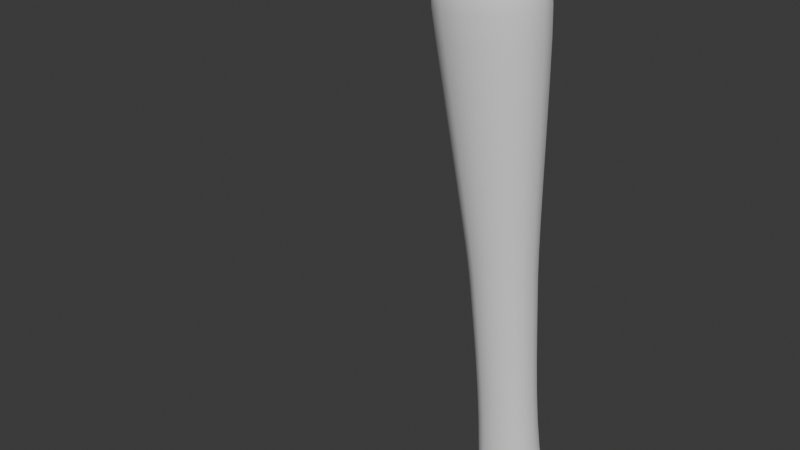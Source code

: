 # Source: test_model_1.blend  (saved by Blender 4.3.34; exported with 4.5.12 LTS)
import bpy
from mathutils import Matrix  # noqa: F401  (used for matrix-valued properties, if any)

bpy.ops.wm.read_factory_settings(use_empty=True)
scene = bpy.context.scene
scene.name = 'Scene'

# ---- collections
col_collection = bpy.data.collections.new('Collection'); scene.collection.children.link(col_collection)

# ---- world
world_world = bpy.data.worlds.new('World'); scene.world = world_world
world_world.use_nodes = True; world_world.node_tree.nodes.clear()
_N = world_world.node_tree.nodes; _L = world_world.node_tree.links
n0 = _N.new('ShaderNodeOutputWorld'); n0.name = 'World Output'; n0.location = (300, 300)
n1 = _N.new('ShaderNodeBackground'); n1.name = 'Background'; n1.location = (10, 300)
n1.inputs[0].default_value = (0.05088, 0.05088, 0.05088, 1.0)
_L.new(n1.outputs[0], n0.inputs[0])
n0.is_active_output = True
world_world.color = (0.05088, 0.05088, 0.05088)
world_world.sun_shadow_jitter_overblur = 0.0

# ---- meshes
me_leg = bpy.data.meshes.new('Leg')
me_leg.from_pydata([(-0.9252, -0.6355, 3.576), (-1.681, -0.6889, 9.796), (-0.9252, 0.6355, 3.576), (-1.681, 0.6889, 9.796), (0.4682, -0.6355, 3.782), (-0.08958, -0.6889, 9.949), (0.4682, 0.6355, 3.782), (-0.08958, 0.6889, 9.949), (-0.02017, -0.5979, -4.749), (-0.02017, 0.5979, -4.749), (1.339, -0.5979, -4.663), (1.339, 0.5979, -4.663), (-1.673, -0.862, 8.177), (-1.673, 0.862, 8.177), (0.3019, 0.862, 8.395), (0.3019, -0.862, 8.395), (0.7825, -0.5242, -5.591), (0.7825, 0.5241, -5.591), (2.188, -0.5244, -5.465), (2.188, 0.5239, -5.465), (1.549, -0.6722, -6.1), (1.549, 0.6718, -6.1), (3.32, -0.6731, -6.0), (3.32, 0.671, -6.0), (2.386, -1.119, -7.595), (2.386, 1.119, -7.595), (4.326, -1.119, -7.56), (4.326, 1.119, -7.56), (2.744, -0.8893, -7.926), (2.744, 0.8893, -7.926), (4.246, -0.8893, -7.954), (4.246, 0.8893, -7.954), (-0.6379, -0.5618, 1.428), (0.5912, -0.5618, 1.386), (0.5912, 0.5618, 1.386), (-0.6379, 0.5618, 1.428), (1.957, -0.8375, -6.748), (3.678, -0.8377, -6.476), (3.678, 0.8372, -6.476), (1.957, 0.8374, -6.748), (-0.3239, -0.5251, -1.864), (0.8442, 0.5251, -1.9), (0.8442, -0.5251, -1.9), (-0.3239, 0.5251, -1.864), (-1.121, 0.3475, 3.547), (-1.186, -6.389e-07, 3.537), (-1.121, -0.3475, 3.547), (-1.795, -0.8898, 8.936), (-1.836, -0.8722, 9.413), (-1.783, -0.7935, 9.678), (-1.803, -0.4088, 9.816), (-1.864, -1.204e-06, 9.826), (-1.803, 0.4088, 9.816), (-1.496, 0.8107, 7.104), (-1.293, 0.7487, 5.859), (-1.092, 0.6868, 4.623), (0.1525, 0.8142, 3.735), (-0.2285, 0.8738, 3.679), (-0.6095, 0.8142, 3.623), (-1.363, 0.7894, 9.858), (-0.894, 0.8399, 9.92), (-0.4191, 0.7894, 9.949), (0.3463, 0.8107, 7.335), (0.3903, 0.7487, 6.097), (0.4317, 0.6868, 4.855), (0.6642, -0.3475, 3.811), (0.7295, -6.449e-07, 3.82), (0.6642, 0.3475, 3.811), (0.02054, 0.4088, 9.992), (0.07586, -1.211e-06, 10.01), (0.02054, -0.4088, 9.992), (0.3463, -0.8107, 7.335), (0.3903, -0.7487, 6.097), (0.4317, -0.6868, 4.855), (-0.6095, -0.8142, 3.623), (-0.2285, -0.8738, 3.679), (0.1525, -0.8142, 3.735), (-0.4191, -0.7894, 9.949), (-0.894, -0.8399, 9.92), (-1.363, -0.7894, 9.858), (-0.2113, 0.327, -4.761), (-0.275, -3.166e-08, -4.765), (-0.2113, -0.327, -4.761), (1.031, 0.766, -4.683), (0.6594, 0.8221, -4.706), (0.2878, 0.766, -4.73), (1.53, -0.327, -4.651), (1.594, -3.353e-08, -4.647), (1.53, 0.327, -4.651), (0.2878, -0.766, -4.73), (0.6594, -0.8221, -4.706), (1.031, -0.766, -4.683), (-0.2639, -0.5434, -2.74), (-0.2055, -0.569, -3.536), (-0.1305, -0.5908, -4.217), (0.5561, -0.5726, 1.931), (0.5267, -0.5838, 2.425), (0.4989, -0.6025, 2.998), (0.9432, 0.5434, -2.746), (1.058, 0.569, -3.51), (1.19, 0.5908, -4.16), (-0.6907, 0.5726, 1.918), (-0.7417, 0.5838, 2.342), (-0.8127, 0.6025, 2.846), (-1.092, -0.6868, 4.623), (-1.293, -0.7487, 5.859), (-1.496, -0.8107, 7.104), (-1.783, 0.7935, 9.678), (-1.836, 0.8722, 9.413), (-1.795, 0.8898, 8.936), (0.04935, 0.7935, 9.855), (0.1764, 0.8722, 9.611), (0.2536, 0.8898, 9.146), (0.04935, -0.7935, 9.855), (0.1764, -0.8722, 9.611), (0.2536, -0.8898, 9.146), (-0.1456, -1.104, 8.346), (-0.6857, -1.185, 8.286), (-1.226, -1.104, 8.226), (0.5796, 0.4714, 8.426), (0.6722, -1.062e-06, 8.436), (0.5796, -0.4714, 8.426), (-1.226, 1.104, 8.226), (-0.6857, 1.185, 8.286), (-0.1456, 1.104, 8.346), (-1.951, -0.4714, 8.146), (-2.044, -1.039e-06, 8.136), (-1.951, 0.4714, 8.146), (0.5849, 0.2866, -5.609), (0.519, -1.338e-05, -5.615), (0.5849, -0.2867, -5.609), (1.869, 0.6714, -5.494), (1.485, 0.7206, -5.528), (1.101, 0.6715, -5.563), (2.385, -0.2869, -5.448), (2.451, -0.0003052, -5.442), (2.385, 0.2864, -5.448), (1.101, -0.6717, -5.563), (1.485, -0.7209, -5.528), (1.869, -0.6718, -5.494), (0.1382, 0.5833, -5.112), (0.3351, 0.5569, -5.34), (0.5549, 0.5325, -5.483), (0.5549, -0.5326, -5.483), (0.3351, -0.5569, -5.34), (0.1382, -0.5833, -5.112), (1.923, -0.5326, -5.352), (1.698, -0.5569, -5.215), (1.506, -0.5833, -5.002), (1.506, 0.5833, -5.002), (1.698, 0.5569, -5.215), (1.923, 0.5324, -5.352), (1.3, 0.3674, -6.114), (1.217, -5.323e-05, -6.119), (1.3, -0.3676, -6.114), (2.919, 0.8601, -6.023), (2.435, 0.9234, -6.05), (1.951, 0.8606, -6.077), (3.569, -0.3687, -5.986), (3.652, -0.001221, -5.981), (3.569, 0.3663, -5.986), (1.951, -0.8614, -6.077), (2.435, -0.9247, -6.05), (2.919, -0.8619, -6.023), (2.493, -0.5422, -5.596), (2.808, -0.5797, -5.739), (3.096, -0.6268, -5.878), (3.096, 0.6248, -5.878), (2.808, 0.5782, -5.739), (2.493, 0.5412, -5.596), (1.004, 0.5416, -5.705), (1.21, 0.5788, -5.83), (1.394, 0.6256, -5.963), (1.394, -0.626, -5.963), (1.21, -0.5791, -5.83), (1.004, -0.5418, -5.705), (2.113, 0.6119, -7.6), (2.022, -5.96e-08, -7.601), (2.113, -0.6119, -7.6), (3.887, 1.434, -7.568), (3.356, 1.538, -7.577), (2.825, 1.434, -7.587), (4.599, -0.6119, -7.555), (4.69, -1.676e-07, -7.553), (4.599, 0.6119, -7.555), (2.825, -1.434, -7.587), (3.356, -1.538, -7.577), (3.887, -1.434, -7.568), (2.069, -0.9061, -6.964), (2.186, -0.9834, -7.191), (2.296, -1.058, -7.408), (3.592, -0.786, -6.303), (3.532, -0.7464, -6.186), (3.456, -0.7114, -6.095), (3.819, 0.906, -6.722), (3.996, 0.9834, -7.012), (4.176, 1.058, -7.305), (1.861, 0.7854, -6.558), (1.77, 0.7455, -6.391), (1.671, 0.7102, -6.241), (2.636, 0.5276, -7.933), (2.581, 0.0, -7.937), (2.636, -0.5276, -7.933), (3.941, 1.019, -7.958), (3.496, 1.084, -7.954), (3.05, 1.019, -7.941), (4.356, -0.5276, -7.965), (4.411, -1.08e-07, -7.971), (4.356, 0.5276, -7.965), (3.05, -1.019, -7.941), (3.496, -1.084, -7.954), (3.941, -1.019, -7.958), (4.418, 1.151, -7.744), (4.431, 1.127, -7.861), (4.357, 1.024, -7.927), (2.626, 1.024, -7.895), (2.52, 1.127, -7.833), (2.45, 1.151, -7.736), (4.418, -1.151, -7.744), (4.431, -1.127, -7.861), (4.357, -1.024, -7.927), (2.626, -1.024, -7.895), (2.52, -1.127, -7.833), (2.45, -1.151, -7.736), (-0.8127, -0.6025, 2.846), (-0.7417, -0.5838, 2.342), (-0.6907, -0.5726, 1.918), (0.7608, -0.5223, -1.009), (0.6918, -0.5316, -0.1255), (0.6358, -0.5468, 0.6922), (0.4989, 0.6025, 2.998), (0.5267, 0.5838, 2.425), (0.5561, 0.5726, 1.931), (-0.3993, 0.5223, -0.9485), (-0.4841, 0.5316, -0.05161), (-0.5672, 0.5468, 0.7621), (0.764, -0.3072, 1.381), (0.8216, -4.247e-07, 1.379), (0.764, 0.3072, 1.381), (-0.8108, 0.3072, 1.434), (-0.8684, -4.563e-07, 1.436), (-0.8108, -0.3072, 1.434), (0.3127, 0.7198, 1.396), (-0.02339, 0.7725, 1.407), (-0.3595, 0.7198, 1.419), (-0.3595, -0.7198, 1.419), (-0.02339, -0.7725, 1.407), (0.3127, -0.7198, 1.396), (1.671, -0.7106, -6.241), (1.77, -0.7458, -6.391), (1.861, -0.7856, -6.558), (4.176, -1.058, -7.305), (3.996, -0.9834, -7.012), (3.819, -0.9062, -6.722), (3.456, 0.7094, -6.095), (3.532, 0.7449, -6.186), (3.592, 0.785, -6.303), (2.296, 1.058, -7.408), (2.186, 0.9834, -7.191), (2.069, 0.9061, -6.964), (1.716, 0.458, -6.786), (1.635, -1.335e-05, -6.799), (1.716, -0.458, -6.786), (3.92, -0.4583, -6.437), (4.0, -0.0003053, -6.425), (3.92, 0.4577, -6.437), (3.288, 1.073, -6.537), (2.818, 1.151, -6.612), (2.347, 1.073, -6.686), (2.347, -1.073, -6.686), (2.818, -1.152, -6.612), (3.288, -1.073, -6.537), (-0.5672, -0.5468, 0.7621), (-0.4841, -0.5316, -0.05161), (-0.3993, -0.5223, -0.9485), (0.6358, 0.5468, 0.6922), (0.6918, 0.5316, -0.1255), (0.7608, 0.5223, -1.009), (1.19, -0.5908, -4.16), (1.058, -0.569, -3.51), (0.9432, -0.5434, -2.746), (-0.1305, 0.5908, -4.217), (-0.2055, 0.569, -3.536), (-0.2639, 0.5434, -2.74), (1.008, -0.2872, -1.905), (1.063, -2.095e-07, -1.907), (1.008, 0.2872, -1.905), (-0.4882, 0.2872, -1.859), (-0.5429, -2.328e-07, -1.858), (-0.4882, -0.2872, -1.859), (0.5795, 0.6728, -1.892), (0.2601, 0.722, -1.882), (-0.05927, 0.6728, -1.873), (-0.05927, -0.6728, -1.873), (0.2601, -0.722, -1.882), (0.5795, -0.6728, -1.892), (-2.083, -0.4866, 8.907), (-2.12, -0.4768, 9.387), (-2.034, -0.4379, 9.662), (-2.179, -1.132e-06, 8.898), (-2.215, -1.188e-06, 9.38), (-2.12, -1.223e-06, 9.662), (-2.083, 0.4866, 8.907), (-2.12, 0.4768, 9.387), (-2.034, 0.4379, 9.662), (-1.331, 1.14, 8.984), (-1.38, 1.118, 9.46), (-1.374, 1.01, 9.726), (-0.7707, 1.224, 9.042), (-0.8306, 1.2, 9.516), (-0.8698, 1.083, 9.783), (-0.2105, 1.14, 9.099), (-0.2801, 1.118, 9.568), (-0.3629, 1.01, 9.824), (0.5417, 0.4866, 9.176), (0.4596, 0.4768, 9.641), (0.2972, 0.4379, 9.888), (0.6377, -1.111e-06, 9.186), (0.554, -1.191e-06, 9.653), (0.3802, -1.18e-06, 9.904), (0.5417, -0.4866, 9.176), (0.4596, -0.4768, 9.641), (0.2972, -0.4379, 9.888), (-0.2105, -1.14, 9.099), (-0.2801, -1.118, 9.568), (-0.3629, -1.01, 9.824), (-0.7707, -1.224, 9.042), (-0.8306, -1.2, 9.516), (-0.8698, -1.083, 9.783), (-1.331, -1.14, 8.984), (-1.38, -1.118, 9.46), (-1.374, -1.01, 9.726), (0.6697, -0.6962, -2.745), (0.3397, -0.7472, -2.743), (0.009619, -0.6962, -2.741), (0.7721, -0.729, -3.516), (0.4265, -0.7824, -3.523), (0.08083, -0.729, -3.53), (0.8911, -0.757, -4.173), (0.5299, -0.8124, -4.188), (0.1688, -0.757, -4.204), (-0.4007, 0.4356, 10.02), (-0.908, 0.459, 9.994), (-1.407, 0.4356, 9.923), (-0.3779, -1.227e-06, 10.05), (-0.9127, -1.211e-06, 10.02), (-1.438, -1.221e-06, 9.943), (-0.4007, -0.4356, 10.02), (-0.908, -0.459, 9.994), (-1.407, -0.4356, 9.923), (-0.05414, -0.319, -5.127), (-0.1183, -2.433e-07, -5.132), (-0.05414, 0.319, -5.127), (0.1433, -0.3046, -5.357), (0.07943, -1.715e-06, -5.363), (0.1433, 0.3046, -5.357), (0.3625, -0.2912, -5.502), (0.2984, -5.687e-06, -5.508), (0.3625, 0.2912, -5.502), (0.009619, 0.6962, -2.741), (0.3397, 0.7472, -2.743), (0.6697, 0.6962, -2.745), (0.08083, 0.729, -3.53), (0.4265, 0.7824, -3.523), (0.7721, 0.729, -3.516), (0.1688, 0.757, -4.204), (0.5299, 0.8124, -4.188), (0.8911, 0.757, -4.173), (-0.4336, -0.2972, -2.739), (-0.4902, -1.679e-07, -2.739), (-0.4336, 0.2972, -2.739), (-0.3833, -0.3112, -3.539), (-0.4426, -1.062e-07, -3.541), (-0.3833, 0.3112, -3.539), (-0.3162, -0.3231, -4.225), (-0.3781, -5.704e-08, -4.228), (-0.3162, 0.3231, -4.225), (1.113, 0.2972, -2.747), (1.17, -1.462e-07, -2.747), (1.113, -0.2972, -2.747), (1.236, 0.3112, -3.506), (1.295, -9.872e-08, -3.505), (1.236, -0.3112, -3.506), (1.376, 0.3231, -4.151), (1.438, -5.355e-08, -4.149), (1.376, -0.3231, -4.151), (0.08643, -0.88, 4.803), (0.009044, -0.9593, 6.043), (-0.07113, -1.039, 7.283), (-0.3303, -0.9444, 4.739), (-0.4511, -1.03, 5.978), (-0.575, -1.115, 7.22), (-0.747, -0.88, 4.675), (-0.9113, -0.9593, 5.913), (-1.079, -1.039, 7.157), (0.646, 0.3756, 4.888), (0.627, 0.4095, 6.131), (0.6054, 0.4433, 7.367), (0.7174, -8.01e-07, 4.899), (0.7059, -8.488e-07, 6.142), (0.6918, -1.024e-06, 7.378), (0.646, -0.3756, 4.888), (0.627, -0.4095, 6.131), (0.6054, -0.4433, 7.367), (-0.747, 0.88, 4.675), (-0.9113, 0.9593, 5.913), (-1.079, 1.039, 7.157), (-0.3303, 0.9444, 4.739), (-0.4511, 1.03, 5.978), (-0.575, 1.115, 7.22), (0.08643, 0.88, 4.803), (0.009044, 0.9593, 6.043), (-0.07113, 1.039, 7.283), (-1.307, -0.3756, 4.59), (-1.529, -0.4095, 5.826), (-1.755, -0.4433, 7.072), (-1.378, -7.343e-07, 4.579), (-1.608, -8.382e-07, 5.815), (-1.842, -9.513e-07, 7.061), (-1.307, 0.3756, 4.59), (-1.529, 0.4095, 5.826), (-1.755, 0.4433, 7.072), (2.702, 0.2957, -5.58), (2.772, -0.000577, -5.575), (2.702, -0.2968, -5.58), (3.032, 0.3158, -5.726), (3.107, -0.0008774, -5.721), (3.032, -0.3175, -5.726), (3.335, 0.3411, -5.867), (3.415, -0.001121, -5.863), (3.335, -0.3433, -5.867), (1.196, -0.7474, -5.027), (0.8223, -0.8021, -5.057), (0.4482, -0.7474, -5.087), (1.39, -0.7136, -5.243), (1.017, -0.7658, -5.277), (0.6439, -0.7135, -5.311), (1.613, -0.6824, -5.382), (1.239, -0.7323, -5.417), (0.8649, -0.6824, -5.453), (0.4482, 0.7474, -5.087), (0.8223, 0.8021, -5.057), (1.196, 0.7474, -5.027), (0.6439, 0.7135, -5.311), (1.017, 0.7657, -5.277), (1.39, 0.7135, -5.243), (0.8649, 0.6823, -5.453), (1.239, 0.7322, -5.417), (1.613, 0.6822, -5.382), (1.699, 0.319, -4.987), (1.763, -4.794e-06, -4.982), (1.699, -0.319, -4.987), (1.89, 0.3045, -5.197), (1.954, -3.82e-05, -5.191), (1.89, -0.3046, -5.197), (2.115, 0.2911, -5.333), (2.179, -0.0001288, -5.327), (2.115, -0.2914, -5.333), (3.423, -1.161, -6.777), (2.944, -1.246, -6.843), (2.465, -1.161, -6.909), (3.586, -1.26, -7.053), (3.091, -1.352, -7.101), (2.596, -1.26, -7.15), (3.75, -1.356, -7.329), (3.236, -1.455, -7.357), (2.722, -1.356, -7.385), (0.7944, -0.2963, -5.72), (0.7246, -2.523e-05, -5.726), (0.7944, 0.2962, -5.72), (0.9855, -0.3167, -5.843), (0.9106, -3.831e-05, -5.847), (0.9855, 0.3166, -5.843), (1.155, -0.3423, -5.974), (1.075, -4.889e-05, -5.978), (1.155, 0.3421, -5.974), (2.155, -0.6945, -5.62), (1.748, -0.7451, -5.65), (1.341, -0.6942, -5.68), (2.446, -0.7424, -5.759), (2.009, -0.7965, -5.784), (1.572, -0.7421, -5.809), (2.711, -0.8026, -5.897), (2.245, -0.8611, -5.921), (1.78, -0.8022, -5.944), (1.341, 0.6938, -5.68), (1.748, 0.7445, -5.65), (2.155, 0.6936, -5.62), (1.572, 0.7415, -5.809), (2.009, 0.7956, -5.784), (2.446, 0.7412, -5.759), (1.78, 0.8014, -5.944), (2.245, 0.8599, -5.921), (2.711, 0.801, -5.897), (2.896, 1.475, -7.738), (3.434, 1.583, -7.74), (3.972, 1.475, -7.742), (2.953, 1.444, -7.84), (3.475, 1.55, -7.849), (3.997, 1.444, -7.856), (3.014, 1.303, -7.904), (3.492, 1.398, -7.915), (3.969, 1.303, -7.922), (2.465, 1.161, -6.909), (2.944, 1.246, -6.843), (3.423, 1.161, -6.777), (2.596, 1.26, -7.15), (3.091, 1.352, -7.101), (3.586, 1.26, -7.053), (2.722, 1.356, -7.385), (3.236, 1.455, -7.357), (3.75, 1.356, -7.329), (4.065, 0.4954, -6.688), (4.147, -0.0001289, -6.676), (4.065, -0.4957, -6.688), (4.25, 0.5378, -6.987), (4.335, -3.833e-05, -6.979), (4.25, -0.5378, -6.987), (4.44, 0.5786, -7.291), (4.528, -4.95e-06, -7.286), (4.44, -0.5786, -7.291), (1.823, -0.4955, -6.998), (1.741, -5.657e-06, -7.009), (1.823, 0.4955, -6.998), (1.932, -0.5378, -7.216), (1.847, -1.68e-06, -7.224), (1.932, 0.5378, -7.216), (2.032, -0.5786, -7.422), (1.944, -2.645e-07, -7.427), (2.032, 0.5786, -7.422), (3.022, 0.5623, -7.96), (3.497, 0.5925, -7.975), (3.971, 0.5623, -7.978), (2.997, -9.313e-09, -7.966), (3.498, -4.843e-08, -7.983), (3.997, -5.681e-08, -7.985), (3.022, -0.5623, -7.96), (3.497, -0.5925, -7.975), (3.971, -0.5623, -7.978), (4.695, 0.6295, -7.745), (4.787, -1.513e-07, -7.746), (4.695, -0.6295, -7.745), (4.7, 0.6159, -7.866), (4.79, -1.304e-07, -7.868), (4.7, -0.6159, -7.866), (4.593, 0.5653, -7.934), (4.673, -1.155e-07, -7.937), (4.593, -0.5653, -7.934), (2.173, -0.6295, -7.735), (2.081, -5.588e-09, -7.734), (2.173, 0.6295, -7.735), (2.25, -0.6159, -7.83), (2.16, 5.588e-09, -7.829), (2.25, 0.6159, -7.83), (2.39, -0.5653, -7.893), (2.311, -1.024e-08, -7.894), (2.39, 0.5653, -7.893), (3.972, -1.475, -7.742), (3.434, -1.583, -7.74), (2.896, -1.475, -7.738), (3.997, -1.444, -7.856), (3.475, -1.55, -7.849), (2.953, -1.444, -7.84), (3.969, -1.303, -7.922), (3.492, -1.398, -7.915), (3.014, -1.303, -7.904), (0.6833, 0.3295, 3.019), (0.7448, -5.83e-07, 3.027), (0.6833, -0.3295, 3.019), (0.7051, 0.3193, 2.436), (0.7646, -5.299e-07, 2.44), (0.7051, -0.3193, 2.436), (0.7314, 0.3131, 1.933), (0.7898, -4.768e-07, 1.933), (0.7314, -0.3131, 1.933), (-0.9971, -0.3295, 2.825), (-1.059, -5.648e-07, 2.818), (-0.9971, 0.3295, 2.825), (-0.9201, -0.3193, 2.331), (-0.9796, -5.178e-07, 2.327), (-0.9201, 0.3193, 2.331), (-0.866, -0.3131, 1.916), (-0.9245, -4.845e-07, 1.916), (-0.866, 0.3131, 1.916), (-0.5155, 0.772, 2.881), (-0.1569, 0.8284, 2.922), (0.2017, 0.772, 2.964), (-0.4544, 0.748, 2.361), (-0.1075, 0.8028, 2.383), (0.2393, 0.748, 2.406), (-0.4082, 0.7336, 1.921), (-0.06732, 0.7873, 1.925), (0.2736, 0.7336, 1.928), (0.2017, -0.772, 2.964), (-0.1569, -0.8284, 2.922), (-0.5155, -0.772, 2.881), (0.2393, -0.748, 2.406), (-0.1075, -0.8028, 2.383), (-0.4544, -0.748, 2.361), (0.2736, -0.7336, 1.928), (-0.06732, -0.7873, 1.925), (-0.4082, -0.7336, 1.921), (1.42, -0.3886, -6.262), (1.337, -4.887e-05, -6.269), (1.42, 0.3884, -6.262), (1.523, -0.4079, -6.42), (1.44, -3.827e-05, -6.43), (1.523, 0.4077, -6.42), (1.618, -0.4296, -6.593), (1.537, -2.519e-05, -6.605), (1.618, 0.4295, -6.593), (3.707, 0.3874, -6.074), (3.79, -0.001121, -6.068), (3.707, -0.3896, -6.074), (3.78, 0.4069, -6.157), (3.863, -0.0008775, -6.148), (3.78, -0.4086, -6.157), (3.836, 0.429, -6.267), (3.917, -0.0005771, -6.255), (3.836, -0.4301, -6.267), (2.076, 0.9098, -6.208), (2.564, 0.9762, -6.168), (3.052, 0.9094, -6.128), (2.17, 0.9551, -6.345), (2.651, 1.025, -6.289), (3.133, 0.9548, -6.233), (2.253, 1.006, -6.5), (2.727, 1.08, -6.43), (3.2, 1.006, -6.361), (3.052, -0.911, -6.128), (2.564, -0.9774, -6.168), (2.076, -0.9106, -6.208), (3.133, -0.956, -6.233), (2.651, -1.026, -6.289), (2.17, -0.9557, -6.345), (3.2, -1.007, -6.361), (2.727, -1.08, -6.43), (2.253, -1.007, -6.5), (0.8049, 0.299, 0.6824), (0.8613, -3.79e-07, 0.6791), (0.8049, -0.299, 0.6824), (0.8572, 0.2907, -0.1359), (0.9123, -3.26e-07, -0.1394), (0.8572, -0.2907, -0.1359), (0.924, 0.2856, -1.017), (0.9783, -2.626e-07, -1.02), (0.924, -0.2856, -1.017), (-0.7364, -0.299, 0.7719), (-0.7928, -4.184e-07, 0.7752), (-0.7364, 0.299, 0.7719), (-0.6494, -0.2907, -0.04121), (-0.7045, -3.595e-07, -0.03775), (-0.6494, 0.2907, -0.04121), (-0.5625, -0.2856, -0.94), (-0.6169, -3.038e-07, -0.9372), (-0.5625, 0.2856, -0.94), (-0.2947, 0.7006, 0.7463), (0.03427, 0.7518, 0.7271), (0.3632, 0.7006, 0.708), (-0.2177, 0.6811, -0.06836), (0.1039, 0.7309, -0.08858), (0.4254, 0.6811, -0.1088), (-0.1365, 0.6692, -0.9622), (0.1807, 0.7181, -0.9787), (0.498, 0.6692, -0.9952), (0.3632, -0.7006, 0.708), (0.03427, -0.7518, 0.7271), (-0.2947, -0.7006, 0.7463), (0.4254, -0.6811, -0.1088), (0.1039, -0.7309, -0.08858), (-0.2177, -0.6811, -0.06836), (0.498, -0.6692, -0.9952), (0.1807, -0.7181, -0.9787), (-0.1365, -0.6692, -0.9622)], [], [(296, 297, 300, 299), (297, 298, 301, 300), (299, 300, 303, 302), (300, 301, 304, 303), (12, 47, 296, 125), (47, 48, 297, 296), (48, 49, 298, 297), (49, 1, 50, 298), (298, 50, 51, 301), (301, 51, 52, 304), (304, 52, 3, 107), (303, 304, 107, 108), (302, 303, 108, 109), (127, 302, 109, 13), (126, 299, 302, 127), (125, 296, 299, 126), (305, 306, 309, 308), (306, 307, 310, 309), (308, 309, 312, 311), (309, 310, 313, 312), (13, 109, 305, 122), (109, 108, 306, 305), (108, 107, 307, 306), (107, 3, 59, 307), (307, 59, 60, 310), (310, 60, 61, 313), (313, 61, 7, 110), (312, 313, 110, 111), (311, 312, 111, 112), (124, 311, 112, 14), (123, 308, 311, 124), (122, 305, 308, 123), (314, 315, 318, 317), (315, 316, 319, 318), (317, 318, 321, 320), (318, 319, 322, 321), (14, 112, 314, 119), (112, 111, 315, 314), (111, 110, 316, 315), (110, 7, 68, 316), (316, 68, 69, 319), (319, 69, 70, 322), (322, 70, 5, 113), (321, 322, 113, 114), (320, 321, 114, 115), (121, 320, 115, 15), (120, 317, 320, 121), (119, 314, 317, 120), (323, 324, 327, 326), (324, 325, 328, 327), (326, 327, 330, 329), (327, 328, 331, 330), (15, 115, 323, 116), (115, 114, 324, 323), (114, 113, 325, 324), (113, 5, 77, 325), (325, 77, 78, 328), (328, 78, 79, 331), (331, 79, 1, 49), (330, 331, 49, 48), (329, 330, 48, 47), (118, 329, 47, 12), (117, 326, 329, 118), (116, 323, 326, 117), (332, 333, 336, 335), (333, 334, 337, 336), (335, 336, 339, 338), (336, 337, 340, 339), (42, 295, 332, 280), (295, 294, 333, 332), (294, 293, 334, 333), (293, 40, 92, 334), (334, 92, 93, 337), (337, 93, 94, 340), (340, 94, 8, 89), (339, 340, 89, 90), (338, 339, 90, 91), (278, 338, 91, 10), (279, 335, 338, 278), (280, 332, 335, 279), (341, 342, 345, 344), (342, 343, 346, 345), (344, 345, 348, 347), (345, 346, 349, 348), (7, 61, 341, 68), (61, 60, 342, 341), (60, 59, 343, 342), (59, 3, 52, 343), (343, 52, 51, 346), (346, 51, 50, 349), (349, 50, 1, 79), (348, 349, 79, 78), (347, 348, 78, 77), (70, 347, 77, 5), (69, 344, 347, 70), (68, 341, 344, 69), (350, 351, 354, 353), (351, 352, 355, 354), (353, 354, 357, 356), (354, 355, 358, 357), (8, 82, 350, 145), (82, 81, 351, 350), (81, 80, 352, 351), (80, 9, 140, 352), (352, 140, 141, 355), (355, 141, 142, 358), (358, 142, 17, 128), (357, 358, 128, 129), (356, 357, 129, 130), (143, 356, 130, 16), (144, 353, 356, 143), (145, 350, 353, 144), (359, 360, 363, 362), (360, 361, 364, 363), (362, 363, 366, 365), (363, 364, 367, 366), (43, 292, 359, 283), (292, 291, 360, 359), (291, 290, 361, 360), (290, 41, 98, 361), (361, 98, 99, 364), (364, 99, 100, 367), (367, 100, 11, 83), (366, 367, 83, 84), (365, 366, 84, 85), (281, 365, 85, 9), (282, 362, 365, 281), (283, 359, 362, 282), (368, 369, 372, 371), (369, 370, 373, 372), (371, 372, 375, 374), (372, 373, 376, 375), (40, 289, 368, 92), (289, 288, 369, 368), (288, 287, 370, 369), (287, 43, 283, 370), (370, 283, 282, 373), (373, 282, 281, 376), (376, 281, 9, 80), (375, 376, 80, 81), (374, 375, 81, 82), (94, 374, 82, 8), (93, 371, 374, 94), (92, 368, 371, 93), (377, 378, 381, 380), (378, 379, 382, 381), (380, 381, 384, 383), (381, 382, 385, 384), (41, 286, 377, 98), (286, 285, 378, 377), (285, 284, 379, 378), (284, 42, 280, 379), (379, 280, 279, 382), (382, 279, 278, 385), (385, 278, 10, 86), (384, 385, 86, 87), (383, 384, 87, 88), (100, 383, 88, 11), (99, 380, 383, 100), (98, 377, 380, 99), (386, 387, 390, 389), (387, 388, 391, 390), (389, 390, 393, 392), (390, 391, 394, 393), (4, 73, 386, 76), (73, 72, 387, 386), (72, 71, 388, 387), (71, 15, 116, 388), (388, 116, 117, 391), (391, 117, 118, 394), (394, 118, 12, 106), (393, 394, 106, 105), (392, 393, 105, 104), (74, 392, 104, 0), (75, 389, 392, 74), (76, 386, 389, 75), (395, 396, 399, 398), (396, 397, 400, 399), (398, 399, 402, 401), (399, 400, 403, 402), (6, 64, 395, 67), (64, 63, 396, 395), (63, 62, 397, 396), (62, 14, 119, 397), (397, 119, 120, 400), (400, 120, 121, 403), (403, 121, 15, 71), (402, 403, 71, 72), (401, 402, 72, 73), (65, 401, 73, 4), (66, 398, 401, 65), (67, 395, 398, 66), (404, 405, 408, 407), (405, 406, 409, 408), (407, 408, 411, 410), (408, 409, 412, 411), (2, 55, 404, 58), (55, 54, 405, 404), (54, 53, 406, 405), (53, 13, 122, 406), (406, 122, 123, 409), (409, 123, 124, 412), (412, 124, 14, 62), (411, 412, 62, 63), (410, 411, 63, 64), (56, 410, 64, 6), (57, 407, 410, 56), (58, 404, 407, 57), (413, 414, 417, 416), (414, 415, 418, 417), (416, 417, 420, 419), (417, 418, 421, 420), (0, 104, 413, 46), (104, 105, 414, 413), (105, 106, 415, 414), (106, 12, 125, 415), (415, 125, 126, 418), (418, 126, 127, 421), (421, 127, 13, 53), (420, 421, 53, 54), (419, 420, 54, 55), (44, 419, 55, 2), (45, 416, 419, 44), (46, 413, 416, 45), (422, 423, 426, 425), (423, 424, 427, 426), (425, 426, 429, 428), (426, 427, 430, 429), (19, 136, 422, 169), (136, 135, 423, 422), (135, 134, 424, 423), (134, 18, 164, 424), (424, 164, 165, 427), (427, 165, 166, 430), (430, 166, 22, 158), (429, 430, 158, 159), (428, 429, 159, 160), (167, 428, 160, 23), (168, 425, 428, 167), (169, 422, 425, 168), (431, 432, 435, 434), (432, 433, 436, 435), (434, 435, 438, 437), (435, 436, 439, 438), (10, 91, 431, 148), (91, 90, 432, 431), (90, 89, 433, 432), (89, 8, 145, 433), (433, 145, 144, 436), (436, 144, 143, 439), (439, 143, 16, 137), (438, 439, 137, 138), (437, 438, 138, 139), (146, 437, 139, 18), (147, 434, 437, 146), (148, 431, 434, 147), (440, 441, 444, 443), (441, 442, 445, 444), (443, 444, 447, 446), (444, 445, 448, 447), (9, 85, 440, 140), (85, 84, 441, 440), (84, 83, 442, 441), (83, 11, 149, 442), (442, 149, 150, 445), (445, 150, 151, 448), (448, 151, 19, 131), (447, 448, 131, 132), (446, 447, 132, 133), (142, 446, 133, 17), (141, 443, 446, 142), (140, 440, 443, 141), (449, 450, 453, 452), (450, 451, 454, 453), (452, 453, 456, 455), (453, 454, 457, 456), (11, 88, 449, 149), (88, 87, 450, 449), (87, 86, 451, 450), (86, 10, 148, 451), (451, 148, 147, 454), (454, 147, 146, 457), (457, 146, 18, 134), (456, 457, 134, 135), (455, 456, 135, 136), (151, 455, 136, 19), (150, 452, 455, 151), (149, 449, 452, 150), (458, 459, 462, 461), (459, 460, 463, 462), (461, 462, 465, 464), (462, 463, 466, 465), (37, 271, 458, 253), (271, 270, 459, 458), (270, 269, 460, 459), (269, 36, 188, 460), (460, 188, 189, 463), (463, 189, 190, 466), (466, 190, 24, 185), (465, 466, 185, 186), (464, 465, 186, 187), (251, 464, 187, 26), (252, 461, 464, 251), (253, 458, 461, 252), (467, 468, 471, 470), (468, 469, 472, 471), (470, 471, 474, 473), (471, 472, 475, 474), (16, 130, 467, 175), (130, 129, 468, 467), (129, 128, 469, 468), (128, 17, 170, 469), (469, 170, 171, 472), (472, 171, 172, 475), (475, 172, 21, 152), (474, 475, 152, 153), (473, 474, 153, 154), (173, 473, 154, 20), (174, 470, 473, 173), (175, 467, 470, 174), (476, 477, 480, 479), (477, 478, 481, 480), (479, 480, 483, 482), (480, 481, 484, 483), (18, 139, 476, 164), (139, 138, 477, 476), (138, 137, 478, 477), (137, 16, 175, 478), (478, 175, 174, 481), (481, 174, 173, 484), (484, 173, 20, 161), (483, 484, 161, 162), (482, 483, 162, 163), (166, 482, 163, 22), (165, 479, 482, 166), (164, 476, 479, 165), (485, 486, 489, 488), (486, 487, 490, 489), (488, 489, 492, 491), (489, 490, 493, 492), (17, 133, 485, 170), (133, 132, 486, 485), (132, 131, 487, 486), (131, 19, 169, 487), (487, 169, 168, 490), (490, 168, 167, 493), (493, 167, 23, 155), (492, 493, 155, 156), (491, 492, 156, 157), (172, 491, 157, 21), (171, 488, 491, 172), (170, 485, 488, 171), (494, 495, 498, 497), (495, 496, 499, 498), (497, 498, 501, 500), (498, 499, 502, 501), (25, 181, 494, 217), (181, 180, 495, 494), (180, 179, 496, 495), (179, 27, 212, 496), (496, 212, 213, 499), (499, 213, 214, 502), (502, 214, 31, 203), (501, 502, 203, 204), (500, 501, 204, 205), (215, 500, 205, 29), (216, 497, 500, 215), (217, 494, 497, 216), (503, 504, 507, 506), (504, 505, 508, 507), (506, 507, 510, 509), (507, 508, 511, 510), (39, 268, 503, 259), (268, 267, 504, 503), (267, 266, 505, 504), (266, 38, 194, 505), (505, 194, 195, 508), (508, 195, 196, 511), (511, 196, 27, 179), (510, 511, 179, 180), (509, 510, 180, 181), (257, 509, 181, 25), (258, 506, 509, 257), (259, 503, 506, 258), (512, 513, 516, 515), (513, 514, 517, 516), (515, 516, 519, 518), (516, 517, 520, 519), (38, 265, 512, 194), (265, 264, 513, 512), (264, 263, 514, 513), (263, 37, 253, 514), (514, 253, 252, 517), (517, 252, 251, 520), (520, 251, 26, 182), (519, 520, 182, 183), (518, 519, 183, 184), (196, 518, 184, 27), (195, 515, 518, 196), (194, 512, 515, 195), (521, 522, 525, 524), (522, 523, 526, 525), (524, 525, 528, 527), (525, 526, 529, 528), (36, 262, 521, 188), (262, 261, 522, 521), (261, 260, 523, 522), (260, 39, 259, 523), (523, 259, 258, 526), (526, 258, 257, 529), (529, 257, 25, 176), (528, 529, 176, 177), (527, 528, 177, 178), (190, 527, 178, 24), (189, 524, 527, 190), (188, 521, 524, 189), (530, 531, 534, 533), (531, 532, 535, 534), (533, 534, 537, 536), (534, 535, 538, 537), (29, 205, 530, 200), (205, 204, 531, 530), (204, 203, 532, 531), (203, 31, 208, 532), (532, 208, 207, 535), (535, 207, 206, 538), (538, 206, 30, 211), (537, 538, 211, 210), (536, 537, 210, 209), (202, 536, 209, 28), (201, 533, 536, 202), (200, 530, 533, 201), (539, 540, 543, 542), (540, 541, 544, 543), (542, 543, 546, 545), (543, 544, 547, 546), (27, 184, 539, 212), (184, 183, 540, 539), (183, 182, 541, 540), (182, 26, 218, 541), (541, 218, 219, 544), (544, 219, 220, 547), (547, 220, 30, 206), (546, 547, 206, 207), (545, 546, 207, 208), (214, 545, 208, 31), (213, 542, 545, 214), (212, 539, 542, 213), (548, 549, 552, 551), (549, 550, 553, 552), (551, 552, 555, 554), (552, 553, 556, 555), (24, 178, 548, 223), (178, 177, 549, 548), (177, 176, 550, 549), (176, 25, 217, 550), (550, 217, 216, 553), (553, 216, 215, 556), (556, 215, 29, 200), (555, 556, 200, 201), (554, 555, 201, 202), (221, 554, 202, 28), (222, 551, 554, 221), (223, 548, 551, 222), (557, 558, 561, 560), (558, 559, 562, 561), (560, 561, 564, 563), (561, 562, 565, 564), (26, 187, 557, 218), (187, 186, 558, 557), (186, 185, 559, 558), (185, 24, 223, 559), (559, 223, 222, 562), (562, 222, 221, 565), (565, 221, 28, 209), (564, 565, 209, 210), (563, 564, 210, 211), (220, 563, 211, 30), (219, 560, 563, 220), (218, 557, 560, 219), (566, 567, 570, 569), (567, 568, 571, 570), (569, 570, 573, 572), (570, 571, 574, 573), (6, 67, 566, 230), (67, 66, 567, 566), (66, 65, 568, 567), (65, 4, 97, 568), (568, 97, 96, 571), (571, 96, 95, 574), (574, 95, 33, 236), (573, 574, 236, 237), (572, 573, 237, 238), (232, 572, 238, 34), (231, 569, 572, 232), (230, 566, 569, 231), (575, 576, 579, 578), (576, 577, 580, 579), (578, 579, 582, 581), (579, 580, 583, 582), (0, 46, 575, 224), (46, 45, 576, 575), (45, 44, 577, 576), (44, 2, 103, 577), (577, 103, 102, 580), (580, 102, 101, 583), (583, 101, 35, 239), (582, 583, 239, 240), (581, 582, 240, 241), (226, 581, 241, 32), (225, 578, 581, 226), (224, 575, 578, 225), (584, 585, 588, 587), (585, 586, 589, 588), (587, 588, 591, 590), (588, 589, 592, 591), (2, 58, 584, 103), (58, 57, 585, 584), (57, 56, 586, 585), (56, 6, 230, 586), (586, 230, 231, 589), (589, 231, 232, 592), (592, 232, 34, 242), (591, 592, 242, 243), (590, 591, 243, 244), (101, 590, 244, 35), (102, 587, 590, 101), (103, 584, 587, 102), (593, 594, 597, 596), (594, 595, 598, 597), (596, 597, 600, 599), (597, 598, 601, 600), (4, 76, 593, 97), (76, 75, 594, 593), (75, 74, 595, 594), (74, 0, 224, 595), (595, 224, 225, 598), (598, 225, 226, 601), (601, 226, 32, 245), (600, 601, 245, 246), (599, 600, 246, 247), (95, 599, 247, 33), (96, 596, 599, 95), (97, 593, 596, 96), (602, 603, 606, 605), (603, 604, 607, 606), (605, 606, 609, 608), (606, 607, 610, 609), (20, 154, 602, 248), (154, 153, 603, 602), (153, 152, 604, 603), (152, 21, 199, 604), (604, 199, 198, 607), (607, 198, 197, 610), (610, 197, 39, 260), (609, 610, 260, 261), (608, 609, 261, 262), (250, 608, 262, 36), (249, 605, 608, 250), (248, 602, 605, 249), (611, 612, 615, 614), (612, 613, 616, 615), (614, 615, 618, 617), (615, 616, 619, 618), (23, 160, 611, 254), (160, 159, 612, 611), (159, 158, 613, 612), (158, 22, 193, 613), (613, 193, 192, 616), (616, 192, 191, 619), (619, 191, 37, 263), (618, 619, 263, 264), (617, 618, 264, 265), (256, 617, 265, 38), (255, 614, 617, 256), (254, 611, 614, 255), (620, 621, 624, 623), (621, 622, 625, 624), (623, 624, 627, 626), (624, 625, 628, 627), (21, 157, 620, 199), (157, 156, 621, 620), (156, 155, 622, 621), (155, 23, 254, 622), (622, 254, 255, 625), (625, 255, 256, 628), (628, 256, 38, 266), (627, 628, 266, 267), (626, 627, 267, 268), (197, 626, 268, 39), (198, 623, 626, 197), (199, 620, 623, 198), (629, 630, 633, 632), (630, 631, 634, 633), (632, 633, 636, 635), (633, 634, 637, 636), (22, 163, 629, 193), (163, 162, 630, 629), (162, 161, 631, 630), (161, 20, 248, 631), (631, 248, 249, 634), (634, 249, 250, 637), (637, 250, 36, 269), (636, 637, 269, 270), (635, 636, 270, 271), (191, 635, 271, 37), (192, 632, 635, 191), (193, 629, 632, 192), (638, 639, 642, 641), (639, 640, 643, 642), (641, 642, 645, 644), (642, 643, 646, 645), (34, 238, 638, 275), (238, 237, 639, 638), (237, 236, 640, 639), (236, 33, 229, 640), (640, 229, 228, 643), (643, 228, 227, 646), (646, 227, 42, 284), (645, 646, 284, 285), (644, 645, 285, 286), (277, 644, 286, 41), (276, 641, 644, 277), (275, 638, 641, 276), (647, 648, 651, 650), (648, 649, 652, 651), (650, 651, 654, 653), (651, 652, 655, 654), (32, 241, 647, 272), (241, 240, 648, 647), (240, 239, 649, 648), (239, 35, 235, 649), (649, 235, 234, 652), (652, 234, 233, 655), (655, 233, 43, 287), (654, 655, 287, 288), (653, 654, 288, 289), (274, 653, 289, 40), (273, 650, 653, 274), (272, 647, 650, 273), (656, 657, 660, 659), (657, 658, 661, 660), (659, 660, 663, 662), (660, 661, 664, 663), (35, 244, 656, 235), (244, 243, 657, 656), (243, 242, 658, 657), (242, 34, 275, 658), (658, 275, 276, 661), (661, 276, 277, 664), (664, 277, 41, 290), (663, 664, 290, 291), (662, 663, 291, 292), (233, 662, 292, 43), (234, 659, 662, 233), (235, 656, 659, 234), (665, 666, 669, 668), (666, 667, 670, 669), (668, 669, 672, 671), (669, 670, 673, 672), (33, 247, 665, 229), (247, 246, 666, 665), (246, 245, 667, 666), (245, 32, 272, 667), (667, 272, 273, 670), (670, 273, 274, 673), (673, 274, 40, 293), (672, 673, 293, 294), (671, 672, 294, 295), (227, 671, 295, 42), (228, 668, 671, 227), (229, 665, 668, 228)])
me_leg.polygons.foreach_set('use_smooth', [True] * 672)
_uv = me_leg.uv_layers.new(name='UVMap')
_uv.uv.foreach_set('vector', [0.592, 0.0625, 0.6057, 0.0625, 0.6044, 0.125, 0.5879, 0.125, 0.6057, 0.0625, 0.616, 0.0625, 0.6159, 0.125, 0.6044, 0.125, 0.5879, 0.125, 0.6044, 0.125, 0.6038, 0.1875, 0.5863, 0.1875, 0.6044, 0.125, 0.6159, 0.125, 0.6158, 0.1875, 0.6038, 0.1875, 0.59, 0.0, 0.5988, 0.0, 0.592, 0.0625, 0.5691, 0.0625, 0.5988, 0.0, 0.6075, 0.0, 0.6057, 0.0625, 0.592, 0.0625, 0.6075, 0.0, 0.6163, 0.0, 0.616, 0.0625, 0.6057, 0.0625, 0.6163, 0.0, 0.625, 0.0, 0.625, 0.0625, 0.616, 0.0625, 0.616, 0.0625, 0.625, 0.0625, 0.625, 0.125, 0.6159, 0.125, 0.6159, 0.125, 0.625, 0.125, 0.625, 0.1875, 0.6158, 0.1875, 0.6158, 0.1875, 0.625, 0.1875, 0.625, 0.25, 0.6158, 0.25, 0.6038, 0.1875, 0.6158, 0.1875, 0.6158, 0.25, 0.6037, 0.25, 0.5863, 0.1875, 0.6038, 0.1875, 0.6037, 0.25, 0.5861, 0.25, 0.5603, 0.1875, 0.5863, 0.1875, 0.5861, 0.25, 0.56, 0.25, 0.5625, 0.125, 0.5879, 0.125, 0.5863, 0.1875, 0.5603, 0.1875, 0.5691, 0.0625, 0.592, 0.0625, 0.5879, 0.125, 0.5625, 0.125, 0.5861, 0.3125, 0.6037, 0.3125, 0.6037, 0.375, 0.5861, 0.375, 0.6037, 0.3125, 0.6158, 0.3125, 0.6158, 0.375, 0.6037, 0.375, 0.5861, 0.375, 0.6037, 0.375, 0.6038, 0.4375, 0.5861, 0.4375, 0.6037, 0.375, 0.6158, 0.375, 0.616, 0.4375, 0.6038, 0.4375, 0.56, 0.25, 0.5861, 0.25, 0.5861, 0.3125, 0.56, 0.3125, 0.5861, 0.25, 0.6037, 0.25, 0.6037, 0.3125, 0.5861, 0.3125, 0.6037, 0.25, 0.6158, 0.25, 0.6158, 0.3125, 0.6037, 0.3125, 0.6158, 0.25, 0.625, 0.25, 0.625, 0.3125, 0.6158, 0.3125, 0.6158, 0.3125, 0.625, 0.3125, 0.625, 0.375, 0.6158, 0.375, 0.6158, 0.375, 0.625, 0.375, 0.625, 0.4375, 0.616, 0.4375, 0.616, 0.4375, 0.625, 0.4375, 0.625, 0.5, 0.618, 0.5, 0.6038, 0.4375, 0.616, 0.4375, 0.618, 0.5, 0.6045, 0.5, 0.5861, 0.4375, 0.6038, 0.4375, 0.6045, 0.5, 0.5862, 0.5, 0.56, 0.4375, 0.5861, 0.4375, 0.5862, 0.5, 0.56, 0.5, 0.56, 0.375, 0.5861, 0.375, 0.5861, 0.4375, 0.56, 0.4375, 0.56, 0.3125, 0.5861, 0.3125, 0.5861, 0.375, 0.56, 0.375, 0.5864, 0.5625, 0.6059, 0.5625, 0.6067, 0.625, 0.5865, 0.625, 0.6059, 0.5625, 0.6237, 0.5625, 0.6266, 0.625, 0.6067, 0.625, 0.5865, 0.625, 0.6067, 0.625, 0.6059, 0.6875, 0.5864, 0.6875, 0.6067, 0.625, 0.6266, 0.625, 0.6237, 0.6875, 0.6059, 0.6875, 0.56, 0.5, 0.5862, 0.5, 0.5864, 0.5625, 0.56, 0.5625, 0.5862, 0.5, 0.6045, 0.5, 0.6059, 0.5625, 0.5864, 0.5625, 0.6045, 0.5, 0.618, 0.5, 0.6237, 0.5625, 0.6059, 0.5625, 0.618, 0.5, 0.625, 0.5, 0.6497, 0.5625, 0.6237, 0.5625, 0.6237, 0.5625, 0.6497, 0.5625, 0.6549, 0.625, 0.6266, 0.625, 0.6266, 0.625, 0.6549, 0.625, 0.6497, 0.6875, 0.6237, 0.6875, 0.6237, 0.6875, 0.6497, 0.6875, 0.625, 0.75, 0.618, 0.75, 0.6059, 0.6875, 0.6237, 0.6875, 0.618, 0.75, 0.6045, 0.75, 0.5864, 0.6875, 0.6059, 0.6875, 0.6045, 0.75, 0.5862, 0.75, 0.56, 0.6875, 0.5864, 0.6875, 0.5862, 0.75, 0.56, 0.75, 0.56, 0.625, 0.5865, 0.625, 0.5864, 0.6875, 0.56, 0.6875, 0.56, 0.5625, 0.5864, 0.5625, 0.5865, 0.625, 0.56, 0.625, 0.5863, 0.8125, 0.6039, 0.8125, 0.6044, 0.875, 0.5879, 0.875, 0.6039, 0.8125, 0.616, 0.8125, 0.6159, 0.875, 0.6044, 0.875, 0.5879, 0.875, 0.6044, 0.875, 0.6057, 0.9375, 0.592, 0.9375, 0.6044, 0.875, 0.6159, 0.875, 0.616, 0.9375, 0.6057, 0.9375, 0.56, 0.75, 0.5862, 0.75, 0.5863, 0.8125, 0.5603, 0.8125, 0.5862, 0.75, 0.6045, 0.75, 0.6039, 0.8125, 0.5863, 0.8125, 0.6045, 0.75, 0.618, 0.75, 0.616, 0.8125, 0.6039, 0.8125, 0.618, 0.75, 0.625, 0.75, 0.625, 0.8125, 0.616, 0.8125, 0.616, 0.8125, 0.625, 0.8125, 0.625, 0.875, 0.6159, 0.875, 0.6159, 0.875, 0.625, 0.875, 0.625, 0.9375, 0.616, 0.9375, 0.616, 0.9375, 0.625, 0.9375, 0.625, 1.0, 0.6163, 1.0, 0.6057, 0.9375, 0.616, 0.9375, 0.6163, 1.0, 0.6075, 1.0, 0.592, 0.9375, 0.6057, 0.9375, 0.6075, 1.0, 0.5988, 1.0, 0.5691, 0.9375, 0.592, 0.9375, 0.5988, 1.0, 0.59, 1.0, 0.5625, 0.875, 0.5879, 0.875, 0.592, 0.9375, 0.5691, 0.9375, 0.5603, 0.8125, 0.5863, 0.8125, 0.5879, 0.875, 0.5625, 0.875, 0.375, 0.8125, 0.375, 0.875, 0.375, 0.875, 0.375, 0.8125, 0.375, 0.875, 0.375, 0.9375, 0.375, 0.9375, 0.375, 0.875, 0.375, 0.8125, 0.375, 0.875, 0.375, 0.875, 0.375, 0.8125, 0.375, 0.875, 0.375, 0.9375, 0.375, 0.9375, 0.375, 0.875, 0.375, 0.75, 0.375, 0.8125, 0.375, 0.8125, 0.375, 0.75, 0.375, 0.8125, 0.375, 0.875, 0.375, 0.875, 0.375, 0.8125, 0.375, 0.875, 0.375, 0.9375, 0.375, 0.9375, 0.375, 0.875, 0.375, 0.9375, 0.375, 1.0, 0.375, 1.0, 0.375, 0.9375, 0.375, 0.9375, 0.375, 1.0, 0.375, 1.0, 0.375, 0.9375, 0.375, 0.9375, 0.375, 1.0, 0.375, 1.0, 0.375, 0.9375, 0.375, 0.9375, 0.375, 1.0, 0.375, 1.0, 0.375, 0.9375, 0.375, 0.875, 0.375, 0.9375, 0.375, 0.9375, 0.375, 0.875, 0.375, 0.8125, 0.375, 0.875, 0.375, 0.875, 0.375, 0.8125, 0.375, 0.75, 0.375, 0.8125, 0.375, 0.8125, 0.375, 0.75, 0.375, 0.75, 0.375, 0.8125, 0.375, 0.8125, 0.375, 0.75, 0.375, 0.75, 0.375, 0.8125, 0.375, 0.8125, 0.375, 0.75, 0.6953, 0.5625, 0.7521, 0.5625, 0.753, 0.625, 0.6983, 0.625, 0.7521, 0.5625, 0.8128, 0.5625, 0.8129, 0.625, 0.753, 0.625, 0.6983, 0.625, 0.753, 0.625, 0.7521, 0.6875, 0.6953, 0.6875, 0.753, 0.625, 0.8129, 0.625, 0.8128, 0.6875, 0.7521, 0.6875, 0.625, 0.5, 0.6875, 0.5, 0.6953, 0.5625, 0.6497, 0.5625, 0.6875, 0.5, 0.75, 0.5, 0.7521, 0.5625, 0.6953, 0.5625, 0.75, 0.5, 0.8125, 0.5, 0.8128, 0.5625, 0.7521, 0.5625, 0.8125, 0.5, 0.875, 0.5, 0.875, 0.5625, 0.8128, 0.5625, 0.8128, 0.5625, 0.875, 0.5625, 0.875, 0.625, 0.8129, 0.625, 0.8129, 0.625, 0.875, 0.625, 0.875, 0.6875, 0.8128, 0.6875, 0.8128, 0.6875, 0.875, 0.6875, 0.875, 0.75, 0.8125, 0.75, 0.7521, 0.6875, 0.8128, 0.6875, 0.8125, 0.75, 0.75, 0.75, 0.6953, 0.6875, 0.7521, 0.6875, 0.75, 0.75, 0.6875, 0.75, 0.6497, 0.6875, 0.6953, 0.6875, 0.6875, 0.75, 0.625, 0.75, 0.6549, 0.625, 0.6983, 0.625, 0.6953, 0.6875, 0.6497, 0.6875, 0.6497, 0.5625, 0.6953, 0.5625, 0.6983, 0.625, 0.6549, 0.625, 0.375, 0.0625, 0.375, 0.125, 0.375, 0.125, 0.375, 0.0625, 0.375, 0.125, 0.375, 0.1875, 0.375, 0.1875, 0.375, 0.125, 0.375, 0.0625, 0.375, 0.125, 0.375, 0.125, 0.375, 0.0625, 0.375, 0.125, 0.375, 0.1875, 0.375, 0.1875, 0.375, 0.125, 0.375, 0.0, 0.375, 0.0625, 0.375, 0.0625, 0.375, 0.0, 0.375, 0.0625, 0.375, 0.125, 0.375, 0.125, 0.375, 0.0625, 0.375, 0.125, 0.375, 0.1875, 0.375, 0.1875, 0.375, 0.125, 0.375, 0.1875, 0.375, 0.25, 0.375, 0.25, 0.375, 0.1875, 0.375, 0.1875, 0.375, 0.25, 0.375, 0.25, 0.375, 0.1875, 0.375, 0.1875, 0.375, 0.25, 0.375, 0.25, 0.375, 0.1875, 0.375, 0.1875, 0.375, 0.25, 0.375, 0.25, 0.375, 0.1875, 0.375, 0.125, 0.375, 0.1875, 0.375, 0.1875, 0.375, 0.125, 0.375, 0.0625, 0.375, 0.125, 0.375, 0.125, 0.375, 0.0625, 0.375, 0.0, 0.375, 0.0625, 0.375, 0.0625, 0.375, 0.0, 0.375, 0.0, 0.375, 0.0625, 0.375, 0.0625, 0.375, 0.0, 0.375, 0.0, 0.375, 0.0625, 0.375, 0.0625, 0.375, 0.0, 0.375, 0.3125, 0.375, 0.375, 0.375, 0.375, 0.375, 0.3125, 0.375, 0.375, 0.375, 0.4375, 0.375, 0.4375, 0.375, 0.375, 0.375, 0.3125, 0.375, 0.375, 0.375, 0.375, 0.375, 0.3125, 0.375, 0.375, 0.375, 0.4375, 0.375, 0.4375, 0.375, 0.375, 0.375, 0.25, 0.375, 0.3125, 0.375, 0.3125, 0.375, 0.25, 0.375, 0.3125, 0.375, 0.375, 0.375, 0.375, 0.375, 0.3125, 0.375, 0.375, 0.375, 0.4375, 0.375, 0.4375, 0.375, 0.375, 0.375, 0.4375, 0.375, 0.5, 0.375, 0.5, 0.375, 0.4375, 0.375, 0.4375, 0.375, 0.5, 0.375, 0.5, 0.375, 0.4375, 0.375, 0.4375, 0.375, 0.5, 0.375, 0.5, 0.375, 0.4375, 0.375, 0.4375, 0.375, 0.5, 0.375, 0.5, 0.375, 0.4375, 0.375, 0.375, 0.375, 0.4375, 0.375, 0.4375, 0.375, 0.375, 0.375, 0.3125, 0.375, 0.375, 0.375, 0.375, 0.375, 0.3125, 0.375, 0.25, 0.375, 0.3125, 0.375, 0.3125, 0.375, 0.25, 0.375, 0.25, 0.375, 0.3125, 0.375, 0.3125, 0.375, 0.25, 0.375, 0.25, 0.375, 0.3125, 0.375, 0.3125, 0.375, 0.25, 0.375, 0.0625, 0.375, 0.125, 0.375, 0.125, 0.375, 0.0625, 0.375, 0.125, 0.375, 0.1875, 0.375, 0.1875, 0.375, 0.125, 0.375, 0.0625, 0.375, 0.125, 0.375, 0.125, 0.375, 0.0625, 0.375, 0.125, 0.375, 0.1875, 0.375, 0.1875, 0.375, 0.125, 0.375, 0.0, 0.375, 0.0625, 0.375, 0.0625, 0.375, 0.0, 0.375, 0.0625, 0.375, 0.125, 0.375, 0.125, 0.375, 0.0625, 0.375, 0.125, 0.375, 0.1875, 0.375, 0.1875, 0.375, 0.125, 0.375, 0.1875, 0.375, 0.25, 0.375, 0.25, 0.375, 0.1875, 0.375, 0.1875, 0.375, 0.25, 0.375, 0.25, 0.375, 0.1875, 0.375, 0.1875, 0.375, 0.25, 0.375, 0.25, 0.375, 0.1875, 0.375, 0.1875, 0.375, 0.25, 0.375, 0.25, 0.375, 0.1875, 0.375, 0.125, 0.375, 0.1875, 0.375, 0.1875, 0.375, 0.125, 0.375, 0.0625, 0.375, 0.125, 0.375, 0.125, 0.375, 0.0625, 0.375, 0.0, 0.375, 0.0625, 0.375, 0.0625, 0.375, 0.0, 0.375, 0.0, 0.375, 0.0625, 0.375, 0.0625, 0.375, 0.0, 0.375, 0.0, 0.375, 0.0625, 0.375, 0.0625, 0.375, 0.0, 0.375, 0.5625, 0.375, 0.625, 0.375, 0.625, 0.375, 0.5625, 0.375, 0.625, 0.375, 0.6875, 0.375, 0.6875, 0.375, 0.625, 0.375, 0.5625, 0.375, 0.625, 0.375, 0.625, 0.375, 0.5625, 0.375, 0.625, 0.375, 0.6875, 0.375, 0.6875, 0.375, 0.625, 0.375, 0.5, 0.375, 0.5625, 0.375, 0.5625, 0.375, 0.5, 0.375, 0.5625, 0.375, 0.625, 0.375, 0.625, 0.375, 0.5625, 0.375, 0.625, 0.375, 0.6875, 0.375, 0.6875, 0.375, 0.625, 0.375, 0.6875, 0.375, 0.75, 0.375, 0.75, 0.375, 0.6875, 0.375, 0.6875, 0.375, 0.75, 0.375, 0.75, 0.375, 0.6875, 0.375, 0.6875, 0.375, 0.75, 0.375, 0.75, 0.375, 0.6875, 0.375, 0.6875, 0.375, 0.75, 0.375, 0.75, 0.375, 0.6875, 0.375, 0.625, 0.375, 0.6875, 0.375, 0.6875, 0.375, 0.625, 0.375, 0.5625, 0.375, 0.625, 0.375, 0.625, 0.375, 0.5625, 0.375, 0.5, 0.375, 0.5625, 0.375, 0.5625, 0.375, 0.5, 0.375, 0.5, 0.375, 0.5625, 0.375, 0.5625, 0.375, 0.5, 0.375, 0.5, 0.375, 0.5625, 0.375, 0.5625, 0.375, 0.5, 0.4431, 0.8125, 0.4832, 0.8125, 0.4831, 0.875, 0.4413, 0.875, 0.4832, 0.8125, 0.5244, 0.8125, 0.5259, 0.875, 0.4831, 0.875, 0.4413, 0.875, 0.4831, 0.875, 0.4828, 0.9375, 0.4366, 0.9375, 0.4831, 0.875, 0.5259, 0.875, 0.5298, 0.9375, 0.4828, 0.9375, 0.4108, 0.75, 0.4434, 0.75, 0.4431, 0.8125, 0.4105, 0.8125, 0.4434, 0.75, 0.4832, 0.75, 0.4832, 0.8125, 0.4431, 0.8125, 0.4832, 0.75, 0.5242, 0.75, 0.5244, 0.8125, 0.4832, 0.8125, 0.5242, 0.75, 0.56, 0.75, 0.5603, 0.8125, 0.5244, 0.8125, 0.5244, 0.8125, 0.5603, 0.8125, 0.5625, 0.875, 0.5259, 0.875, 0.5259, 0.875, 0.5625, 0.875, 0.5691, 0.9375, 0.5298, 0.9375, 0.5298, 0.9375, 0.5691, 0.9375, 0.59, 1.0, 0.5363, 1.0, 0.4828, 0.9375, 0.5298, 0.9375, 0.5363, 1.0, 0.4825, 1.0, 0.4366, 0.9375, 0.4828, 0.9375, 0.4825, 1.0, 0.4288, 1.0, 0.4, 0.9375, 0.4366, 0.9375, 0.4288, 1.0, 0.375, 1.0, 0.4078, 0.875, 0.4413, 0.875, 0.4366, 0.9375, 0.4, 0.9375, 0.4105, 0.8125, 0.4431, 0.8125, 0.4413, 0.875, 0.4078, 0.875, 0.4434, 0.5625, 0.4832, 0.5625, 0.4832, 0.625, 0.4434, 0.625, 0.4832, 0.5625, 0.5242, 0.5625, 0.5242, 0.625, 0.4832, 0.625, 0.4434, 0.625, 0.4832, 0.625, 0.4832, 0.6875, 0.4434, 0.6875, 0.4832, 0.625, 0.5242, 0.625, 0.5242, 0.6875, 0.4832, 0.6875, 0.4108, 0.5, 0.4434, 0.5, 0.4434, 0.5625, 0.4108, 0.5625, 0.4434, 0.5, 0.4832, 0.5, 0.4832, 0.5625, 0.4434, 0.5625, 0.4832, 0.5, 0.5242, 0.5, 0.5242, 0.5625, 0.4832, 0.5625, 0.5242, 0.5, 0.56, 0.5, 0.56, 0.5625, 0.5242, 0.5625, 0.5242, 0.5625, 0.56, 0.5625, 0.56, 0.625, 0.5242, 0.625, 0.5242, 0.625, 0.56, 0.625, 0.56, 0.6875, 0.5242, 0.6875, 0.5242, 0.6875, 0.56, 0.6875, 0.56, 0.75, 0.5242, 0.75, 0.4832, 0.6875, 0.5242, 0.6875, 0.5242, 0.75, 0.4832, 0.75, 0.4434, 0.6875, 0.4832, 0.6875, 0.4832, 0.75, 0.4434, 0.75, 0.4108, 0.6875, 0.4434, 0.6875, 0.4434, 0.75, 0.4108, 0.75, 0.4108, 0.625, 0.4434, 0.625, 0.4434, 0.6875, 0.4108, 0.6875, 0.4108, 0.5625, 0.4434, 0.5625, 0.4434, 0.625, 0.4108, 0.625, 0.4434, 0.3125, 0.4832, 0.3125, 0.4832, 0.375, 0.4434, 0.375, 0.4832, 0.3125, 0.5242, 0.3125, 0.5242, 0.375, 0.4832, 0.375, 0.4434, 0.375, 0.4832, 0.375, 0.4832, 0.4375, 0.4434, 0.4375, 0.4832, 0.375, 0.5242, 0.375, 0.5242, 0.4375, 0.4832, 0.4375, 0.4108, 0.25, 0.4434, 0.25, 0.4434, 0.3125, 0.4108, 0.3125, 0.4434, 0.25, 0.4832, 0.25, 0.4832, 0.3125, 0.4434, 0.3125, 0.4832, 0.25, 0.5242, 0.25, 0.5242, 0.3125, 0.4832, 0.3125, 0.5242, 0.25, 0.56, 0.25, 0.56, 0.3125, 0.5242, 0.3125, 0.5242, 0.3125, 0.56, 0.3125, 0.56, 0.375, 0.5242, 0.375, 0.5242, 0.375, 0.56, 0.375, 0.56, 0.4375, 0.5242, 0.4375, 0.5242, 0.4375, 0.56, 0.4375, 0.56, 0.5, 0.5242, 0.5, 0.4832, 0.4375, 0.5242, 0.4375, 0.5242, 0.5, 0.4832, 0.5, 0.4434, 0.4375, 0.4832, 0.4375, 0.4832, 0.5, 0.4434, 0.5, 0.4108, 0.4375, 0.4434, 0.4375, 0.4434, 0.5, 0.4108, 0.5, 0.4108, 0.375, 0.4434, 0.375, 0.4434, 0.4375, 0.4108, 0.4375, 0.4108, 0.3125, 0.4434, 0.3125, 0.4434, 0.375, 0.4108, 0.375, 0.4366, 0.0625, 0.4828, 0.0625, 0.4831, 0.125, 0.4413, 0.125, 0.4828, 0.0625, 0.5298, 0.0625, 0.5259, 0.125, 0.4831, 0.125, 0.4413, 0.125, 0.4831, 0.125, 0.4832, 0.1875, 0.4431, 0.1875, 0.4831, 0.125, 0.5259, 0.125, 0.5244, 0.1875, 0.4832, 0.1875, 0.375, 0.0, 0.4288, 0.0, 0.4366, 0.0625, 0.4, 0.0625, 0.4288, 0.0, 0.4825, 0.0, 0.4828, 0.0625, 0.4366, 0.0625, 0.4825, 0.0, 0.5363, 0.0, 0.5298, 0.0625, 0.4828, 0.0625, 0.5363, 0.0, 0.59, 0.0, 0.5691, 0.0625, 0.5298, 0.0625, 0.5298, 0.0625, 0.5691, 0.0625, 0.5625, 0.125, 0.5259, 0.125, 0.5259, 0.125, 0.5625, 0.125, 0.5603, 0.1875, 0.5244, 0.1875, 0.5244, 0.1875, 0.5603, 0.1875, 0.56, 0.25, 0.5242, 0.25, 0.4832, 0.1875, 0.5244, 0.1875, 0.5242, 0.25, 0.4832, 0.25, 0.4431, 0.1875, 0.4832, 0.1875, 0.4832, 0.25, 0.4434, 0.25, 0.4105, 0.1875, 0.4431, 0.1875, 0.4434, 0.25, 0.4108, 0.25, 0.4078, 0.125, 0.4413, 0.125, 0.4431, 0.1875, 0.4105, 0.1875, 0.4, 0.0625, 0.4366, 0.0625, 0.4413, 0.125, 0.4078, 0.125, 0.375, 0.5625, 0.375, 0.625, 0.375, 0.625, 0.375, 0.5625, 0.375, 0.625, 0.375, 0.6875, 0.375, 0.6875, 0.375, 0.625, 0.375, 0.5625, 0.375, 0.625, 0.375, 0.625, 0.375, 0.5625, 0.375, 0.625, 0.375, 0.6875, 0.375, 0.6875, 0.375, 0.625, 0.375, 0.5, 0.375, 0.5625, 0.375, 0.5625, 0.375, 0.5, 0.375, 0.5625, 0.375, 0.625, 0.375, 0.625, 0.375, 0.5625, 0.375, 0.625, 0.375, 0.6875, 0.375, 0.6875, 0.375, 0.625, 0.375, 0.6875, 0.375, 0.75, 0.375, 0.75, 0.375, 0.6875, 0.375, 0.6875, 0.375, 0.75, 0.375, 0.75, 0.375, 0.6875, 0.375, 0.6875, 0.375, 0.75, 0.375, 0.75, 0.375, 0.6875, 0.375, 0.6875, 0.375, 0.75, 0.375, 0.75, 0.375, 0.6875, 0.375, 0.625, 0.375, 0.6875, 0.375, 0.6875, 0.375, 0.625, 0.375, 0.5625, 0.375, 0.625, 0.375, 0.625, 0.375, 0.5625, 0.375, 0.5, 0.375, 0.5625, 0.375, 0.5625, 0.375, 0.5, 0.375, 0.5, 0.375, 0.5625, 0.375, 0.5625, 0.375, 0.5, 0.375, 0.5, 0.375, 0.5625, 0.375, 0.5625, 0.375, 0.5, 0.375, 0.8125, 0.375, 0.875, 0.375, 0.875, 0.375, 0.8125, 0.375, 0.875, 0.375, 0.9375, 0.375, 0.9375, 0.375, 0.875, 0.375, 0.8125, 0.375, 0.875, 0.375, 0.875, 0.375, 0.8125, 0.375, 0.875, 0.375, 0.9375, 0.375, 0.9375, 0.375, 0.875, 0.375, 0.75, 0.375, 0.8125, 0.375, 0.8125, 0.375, 0.75, 0.375, 0.8125, 0.375, 0.875, 0.375, 0.875, 0.375, 0.8125, 0.375, 0.875, 0.375, 0.9375, 0.375, 0.9375, 0.375, 0.875, 0.375, 0.9375, 0.375, 1.0, 0.375, 1.0, 0.375, 0.9375, 0.375, 0.9375, 0.375, 1.0, 0.375, 1.0, 0.375, 0.9375, 0.375, 0.9375, 0.375, 1.0, 0.375, 1.0, 0.375, 0.9375, 0.375, 0.9375, 0.375, 1.0, 0.375, 1.0, 0.375, 0.9375, 0.375, 0.875, 0.375, 0.9375, 0.375, 0.9375, 0.375, 0.875, 0.375, 0.8125, 0.375, 0.875, 0.375, 0.875, 0.375, 0.8125, 0.375, 0.75, 0.375, 0.8125, 0.375, 0.8125, 0.375, 0.75, 0.375, 0.75, 0.375, 0.8125, 0.375, 0.8125, 0.375, 0.75, 0.375, 0.75, 0.375, 0.8125, 0.375, 0.8125, 0.375, 0.75, 0.375, 0.3125, 0.375, 0.375, 0.375, 0.375, 0.375, 0.3125, 0.375, 0.375, 0.375, 0.4375, 0.375, 0.4375, 0.375, 0.375, 0.375, 0.3125, 0.375, 0.375, 0.375, 0.375, 0.375, 0.3125, 0.375, 0.375, 0.375, 0.4375, 0.375, 0.4375, 0.375, 0.375, 0.375, 0.25, 0.375, 0.3125, 0.375, 0.3125, 0.375, 0.25, 0.375, 0.3125, 0.375, 0.375, 0.375, 0.375, 0.375, 0.3125, 0.375, 0.375, 0.375, 0.4375, 0.375, 0.4375, 0.375, 0.375, 0.375, 0.4375, 0.375, 0.5, 0.375, 0.5, 0.375, 0.4375, 0.375, 0.4375, 0.375, 0.5, 0.375, 0.5, 0.375, 0.4375, 0.375, 0.4375, 0.375, 0.5, 0.375, 0.5, 0.375, 0.4375, 0.375, 0.4375, 0.375, 0.5, 0.375, 0.5, 0.375, 0.4375, 0.375, 0.375, 0.375, 0.4375, 0.375, 0.4375, 0.375, 0.375, 0.375, 0.3125, 0.375, 0.375, 0.375, 0.375, 0.375, 0.3125, 0.375, 0.25, 0.375, 0.3125, 0.375, 0.3125, 0.375, 0.25, 0.375, 0.25, 0.375, 0.3125, 0.375, 0.3125, 0.375, 0.25, 0.375, 0.25, 0.375, 0.3125, 0.375, 0.3125, 0.375, 0.25, 0.375, 0.5625, 0.375, 0.625, 0.375, 0.625, 0.375, 0.5625, 0.375, 0.625, 0.375, 0.6875, 0.375, 0.6875, 0.375, 0.625, 0.375, 0.5625, 0.375, 0.625, 0.375, 0.625, 0.375, 0.5625, 0.375, 0.625, 0.375, 0.6875, 0.375, 0.6875, 0.375, 0.625, 0.375, 0.5, 0.375, 0.5625, 0.375, 0.5625, 0.375, 0.5, 0.375, 0.5625, 0.375, 0.625, 0.375, 0.625, 0.375, 0.5625, 0.375, 0.625, 0.375, 0.6875, 0.375, 0.6875, 0.375, 0.625, 0.375, 0.6875, 0.375, 0.75, 0.375, 0.75, 0.375, 0.6875, 0.375, 0.6875, 0.375, 0.75, 0.375, 0.75, 0.375, 0.6875, 0.375, 0.6875, 0.375, 0.75, 0.375, 0.75, 0.375, 0.6875, 0.375, 0.6875, 0.375, 0.75, 0.375, 0.75, 0.375, 0.6875, 0.375, 0.625, 0.375, 0.6875, 0.375, 0.6875, 0.375, 0.625, 0.375, 0.5625, 0.375, 0.625, 0.375, 0.625, 0.375, 0.5625, 0.375, 0.5, 0.375, 0.5625, 0.375, 0.5625, 0.375, 0.5, 0.375, 0.5, 0.375, 0.5625, 0.375, 0.5625, 0.375, 0.5, 0.375, 0.5, 0.375, 0.5625, 0.375, 0.5625, 0.375, 0.5, 0.375, 0.8125, 0.375, 0.875, 0.375, 0.875, 0.375, 0.8125, 0.375, 0.875, 0.375, 0.9375, 0.375, 0.9375, 0.375, 0.875, 0.375, 0.8125, 0.375, 0.875, 0.375, 0.875, 0.375, 0.8125, 0.375, 0.875, 0.375, 0.9375, 0.375, 0.9375, 0.375, 0.875, 0.375, 0.75, 0.375, 0.8125, 0.375, 0.8125, 0.375, 0.75, 0.375, 0.8125, 0.375, 0.875, 0.375, 0.875, 0.375, 0.8125, 0.375, 0.875, 0.375, 0.9375, 0.375, 0.9375, 0.375, 0.875, 0.375, 0.9375, 0.375, 1.0, 0.375, 1.0, 0.375, 0.9375, 0.375, 0.9375, 0.375, 1.0, 0.375, 1.0, 0.375, 0.9375, 0.375, 0.9375, 0.375, 1.0, 0.375, 1.0, 0.375, 0.9375, 0.375, 0.9375, 0.375, 1.0, 0.375, 1.0, 0.375, 0.9375, 0.375, 0.875, 0.375, 0.9375, 0.375, 0.9375, 0.375, 0.875, 0.375, 0.8125, 0.375, 0.875, 0.375, 0.875, 0.375, 0.8125, 0.375, 0.75, 0.375, 0.8125, 0.375, 0.8125, 0.375, 0.75, 0.375, 0.75, 0.375, 0.8125, 0.375, 0.8125, 0.375, 0.75, 0.375, 0.75, 0.375, 0.8125, 0.375, 0.8125, 0.375, 0.75, 0.375, 0.0625, 0.375, 0.125, 0.375, 0.125, 0.375, 0.0625, 0.375, 0.125, 0.375, 0.1875, 0.375, 0.1875, 0.375, 0.125, 0.375, 0.0625, 0.375, 0.125, 0.375, 0.125, 0.375, 0.0625, 0.375, 0.125, 0.375, 0.1875, 0.375, 0.1875, 0.375, 0.125, 0.375, 0.0, 0.375, 0.0625, 0.375, 0.0625, 0.375, 0.0, 0.375, 0.0625, 0.375, 0.125, 0.375, 0.125, 0.375, 0.0625, 0.375, 0.125, 0.375, 0.1875, 0.375, 0.1875, 0.375, 0.125, 0.375, 0.1875, 0.375, 0.25, 0.375, 0.25, 0.375, 0.1875, 0.375, 0.1875, 0.375, 0.25, 0.375, 0.25, 0.375, 0.1875, 0.375, 0.1875, 0.375, 0.25, 0.375, 0.25, 0.375, 0.1875, 0.375, 0.1875, 0.375, 0.25, 0.375, 0.25, 0.375, 0.1875, 0.375, 0.125, 0.375, 0.1875, 0.375, 0.1875, 0.375, 0.125, 0.375, 0.0625, 0.375, 0.125, 0.375, 0.125, 0.375, 0.0625, 0.375, 0.0, 0.375, 0.0625, 0.375, 0.0625, 0.375, 0.0, 0.375, 0.0, 0.375, 0.0625, 0.375, 0.0625, 0.375, 0.0, 0.375, 0.0, 0.375, 0.0625, 0.375, 0.0625, 0.375, 0.0, 0.375, 0.8125, 0.375, 0.875, 0.375, 0.875, 0.375, 0.8125, 0.375, 0.875, 0.375, 0.9375, 0.375, 0.9375, 0.375, 0.875, 0.375, 0.8125, 0.375, 0.875, 0.375, 0.875, 0.375, 0.8125, 0.375, 0.875, 0.375, 0.9375, 0.375, 0.9375, 0.375, 0.875, 0.375, 0.75, 0.375, 0.8125, 0.375, 0.8125, 0.375, 0.75, 0.375, 0.8125, 0.375, 0.875, 0.375, 0.875, 0.375, 0.8125, 0.375, 0.875, 0.375, 0.9375, 0.375, 0.9375, 0.375, 0.875, 0.375, 0.9375, 0.375, 1.0, 0.375, 1.0, 0.375, 0.9375, 0.375, 0.9375, 0.375, 1.0, 0.375, 1.0, 0.375, 0.9375, 0.375, 0.9375, 0.375, 1.0, 0.375, 1.0, 0.375, 0.9375, 0.375, 0.9375, 0.375, 1.0, 0.375, 1.0, 0.375, 0.9375, 0.375, 0.875, 0.375, 0.9375, 0.375, 0.9375, 0.375, 0.875, 0.375, 0.8125, 0.375, 0.875, 0.375, 0.875, 0.375, 0.8125, 0.375, 0.75, 0.375, 0.8125, 0.375, 0.8125, 0.375, 0.75, 0.375, 0.75, 0.375, 0.8125, 0.375, 0.8125, 0.375, 0.75, 0.375, 0.75, 0.375, 0.8125, 0.375, 0.8125, 0.375, 0.75, 0.375, 0.3125, 0.375, 0.375, 0.375, 0.375, 0.375, 0.3125, 0.375, 0.375, 0.375, 0.4375, 0.375, 0.4375, 0.375, 0.375, 0.375, 0.3125, 0.375, 0.375, 0.375, 0.375, 0.375, 0.3125, 0.375, 0.375, 0.375, 0.4375, 0.375, 0.4375, 0.375, 0.375, 0.375, 0.25, 0.375, 0.3125, 0.375, 0.3125, 0.375, 0.25, 0.375, 0.3125, 0.375, 0.375, 0.375, 0.375, 0.375, 0.3125, 0.375, 0.375, 0.375, 0.4375, 0.375, 0.4375, 0.375, 0.375, 0.375, 0.4375, 0.375, 0.5, 0.375, 0.5, 0.375, 0.4375, 0.375, 0.4375, 0.375, 0.5, 0.375, 0.5, 0.375, 0.4375, 0.375, 0.4375, 0.375, 0.5, 0.375, 0.5, 0.375, 0.4375, 0.375, 0.4375, 0.375, 0.5, 0.375, 0.5, 0.375, 0.4375, 0.375, 0.375, 0.375, 0.4375, 0.375, 0.4375, 0.375, 0.375, 0.375, 0.3125, 0.375, 0.375, 0.375, 0.375, 0.375, 0.3125, 0.375, 0.25, 0.375, 0.3125, 0.375, 0.3125, 0.375, 0.25, 0.375, 0.25, 0.375, 0.3125, 0.375, 0.3125, 0.375, 0.25, 0.375, 0.25, 0.375, 0.3125, 0.375, 0.3125, 0.375, 0.25, 0.375, 0.3125, 0.375, 0.375, 0.375, 0.375, 0.375, 0.3125, 0.375, 0.375, 0.375, 0.4375, 0.3749, 0.4375, 0.375, 0.375, 0.375, 0.3125, 0.375, 0.375, 0.375, 0.375, 0.375, 0.3125, 0.375, 0.375, 0.3749, 0.4375, 0.3748, 0.4375, 0.375, 0.375, 0.375, 0.25, 0.375, 0.3125, 0.375, 0.3125, 0.375, 0.25, 0.375, 0.3125, 0.375, 0.375, 0.375, 0.375, 0.375, 0.3125, 0.375, 0.375, 0.375, 0.4375, 0.375, 0.4375, 0.375, 0.375, 0.375, 0.4375, 0.375, 0.5, 0.3749, 0.5, 0.375, 0.4375, 0.375, 0.4375, 0.3749, 0.5, 0.3741, 0.5, 0.3749, 0.4375, 0.3749, 0.4375, 0.3741, 0.5, 0.3724, 0.5, 0.3748, 0.4375, 0.3748, 0.4375, 0.3724, 0.5, 0.375, 0.5, 0.375, 0.4375, 0.375, 0.375, 0.3748, 0.4375, 0.375, 0.4375, 0.375, 0.375, 0.375, 0.3125, 0.375, 0.375, 0.375, 0.375, 0.375, 0.3125, 0.375, 0.25, 0.375, 0.3125, 0.375, 0.3125, 0.375, 0.25, 0.375, 0.25, 0.375, 0.3125, 0.375, 0.3125, 0.375, 0.25, 0.375, 0.25, 0.375, 0.3125, 0.375, 0.3125, 0.375, 0.25, 0.375, 0.3125, 0.375, 0.375, 0.375, 0.375, 0.375, 0.3125, 0.375, 0.375, 0.375, 0.4375, 0.375, 0.4375, 0.375, 0.375, 0.375, 0.3125, 0.375, 0.375, 0.375, 0.375, 0.375, 0.3125, 0.375, 0.375, 0.375, 0.4375, 0.375, 0.4375, 0.375, 0.375, 0.375, 0.25, 0.375, 0.3125, 0.375, 0.3125, 0.375, 0.25, 0.375, 0.3125, 0.375, 0.375, 0.375, 0.375, 0.375, 0.3125, 0.375, 0.375, 0.375, 0.4375, 0.375, 0.4375, 0.375, 0.375, 0.375, 0.4375, 0.375, 0.5, 0.375, 0.5, 0.375, 0.4375, 0.375, 0.4375, 0.375, 0.5, 0.375, 0.5, 0.375, 0.4375, 0.375, 0.4375, 0.375, 0.5, 0.375, 0.5, 0.375, 0.4375, 0.375, 0.4375, 0.375, 0.5, 0.375, 0.5, 0.375, 0.4375, 0.375, 0.375, 0.375, 0.4375, 0.375, 0.4375, 0.375, 0.375, 0.375, 0.3125, 0.375, 0.375, 0.375, 0.375, 0.375, 0.3125, 0.375, 0.25, 0.375, 0.3125, 0.375, 0.3125, 0.375, 0.25, 0.375, 0.25, 0.375, 0.3125, 0.375, 0.3125, 0.375, 0.25, 0.375, 0.25, 0.375, 0.3125, 0.375, 0.3125, 0.375, 0.25, 0.375, 0.5625, 0.375, 0.625, 0.375, 0.625, 0.375, 0.5625, 0.375, 0.625, 0.375, 0.6875, 0.375, 0.6875, 0.375, 0.625, 0.375, 0.5625, 0.375, 0.625, 0.375, 0.625, 0.375, 0.5625, 0.375, 0.625, 0.375, 0.6875, 0.375, 0.6875, 0.375, 0.625, 0.375, 0.5, 0.375, 0.5625, 0.375, 0.5625, 0.375, 0.5, 0.375, 0.5625, 0.375, 0.625, 0.375, 0.625, 0.375, 0.5625, 0.375, 0.625, 0.375, 0.6875, 0.375, 0.6875, 0.375, 0.625, 0.375, 0.6875, 0.375, 0.75, 0.375, 0.75, 0.375, 0.6875, 0.375, 0.6875, 0.375, 0.75, 0.375, 0.75, 0.375, 0.6875, 0.375, 0.6875, 0.375, 0.75, 0.375, 0.75, 0.375, 0.6875, 0.375, 0.6875, 0.375, 0.75, 0.375, 0.75, 0.375, 0.6875, 0.375, 0.625, 0.375, 0.6875, 0.375, 0.6875, 0.375, 0.625, 0.375, 0.5625, 0.375, 0.625, 0.375, 0.625, 0.375, 0.5625, 0.375, 0.5, 0.375, 0.5625, 0.375, 0.5625, 0.375, 0.5, 0.375, 0.5, 0.375, 0.5625, 0.375, 0.5625, 0.375, 0.5, 0.375, 0.5, 0.375, 0.5625, 0.375, 0.5625, 0.375, 0.5, 0.375, 0.0625, 0.375, 0.125, 0.375, 0.125, 0.375, 0.0625, 0.375, 0.125, 0.375, 0.1875, 0.375, 0.1875, 0.375, 0.125, 0.375, 0.0625, 0.375, 0.125, 0.375, 0.125, 0.375, 0.0625, 0.375, 0.125, 0.375, 0.1875, 0.375, 0.1875, 0.375, 0.125, 0.375, 0.0, 0.375, 0.0625, 0.375, 0.0625, 0.375, 0.0, 0.375, 0.0625, 0.375, 0.125, 0.375, 0.125, 0.375, 0.0625, 0.375, 0.125, 0.375, 0.1875, 0.375, 0.1875, 0.375, 0.125, 0.375, 0.1875, 0.375, 0.25, 0.375, 0.25, 0.375, 0.1875, 0.375, 0.1875, 0.375, 0.25, 0.375, 0.25, 0.375, 0.1875, 0.375, 0.1875, 0.375, 0.25, 0.375, 0.25, 0.375, 0.1875, 0.375, 0.1875, 0.375, 0.25, 0.375, 0.25, 0.375, 0.1875, 0.375, 0.125, 0.375, 0.1875, 0.375, 0.1875, 0.375, 0.125, 0.375, 0.0625, 0.375, 0.125, 0.375, 0.125, 0.375, 0.0625, 0.375, 0.0, 0.375, 0.0625, 0.375, 0.0625, 0.375, 0.0, 0.375, 0.0, 0.375, 0.0625, 0.375, 0.0625, 0.375, 0.0, 0.375, 0.0, 0.375, 0.0625, 0.375, 0.0625, 0.375, 0.0, 0.1872, 0.5625, 0.2476, 0.5625, 0.2465, 0.625, 0.1871, 0.625, 0.2476, 0.5625, 0.3035, 0.5625, 0.2999, 0.625, 0.2465, 0.625, 0.1871, 0.625, 0.2465, 0.625, 0.2476, 0.6875, 0.1872, 0.6875, 0.2465, 0.625, 0.2999, 0.625, 0.3035, 0.6875, 0.2476, 0.6875, 0.125, 0.5, 0.1875, 0.5, 0.1872, 0.5625, 0.125, 0.5625, 0.1875, 0.5, 0.25, 0.5, 0.2476, 0.5625, 0.1872, 0.5625, 0.25, 0.5, 0.3125, 0.5, 0.3035, 0.5625, 0.2476, 0.5625, 0.3125, 0.5, 0.375, 0.5, 0.3463, 0.5625, 0.3035, 0.5625, 0.3035, 0.5625, 0.3463, 0.5625, 0.3403, 0.625, 0.2999, 0.625, 0.2999, 0.625, 0.3403, 0.625, 0.3463, 0.6875, 0.3035, 0.6875, 0.3035, 0.6875, 0.3463, 0.6875, 0.375, 0.75, 0.3125, 0.75, 0.2476, 0.6875, 0.3035, 0.6875, 0.3125, 0.75, 0.25, 0.75, 0.1872, 0.6875, 0.2476, 0.6875, 0.25, 0.75, 0.1875, 0.75, 0.125, 0.6875, 0.1872, 0.6875, 0.1875, 0.75, 0.125, 0.75, 0.125, 0.625, 0.1871, 0.625, 0.1872, 0.6875, 0.125, 0.6875, 0.125, 0.5625, 0.1872, 0.5625, 0.1871, 0.625, 0.125, 0.625, 0.3747, 0.5625, 0.3746, 0.625, 0.3715, 0.625, 0.3725, 0.5625, 0.3746, 0.625, 0.3747, 0.6875, 0.3725, 0.6875, 0.3715, 0.625, 0.3725, 0.5625, 0.3715, 0.625, 0.3624, 0.625, 0.3657, 0.5625, 0.3715, 0.625, 0.3725, 0.6875, 0.3657, 0.6875, 0.3624, 0.625, 0.375, 0.5, 0.375, 0.5625, 0.3747, 0.5625, 0.3749, 0.5, 0.375, 0.5625, 0.375, 0.625, 0.3746, 0.625, 0.3747, 0.5625, 0.375, 0.625, 0.375, 0.6875, 0.3747, 0.6875, 0.3746, 0.625, 0.375, 0.6875, 0.375, 0.75, 0.3749, 0.75, 0.3747, 0.6875, 0.3747, 0.6875, 0.3749, 0.75, 0.3741, 0.75, 0.3725, 0.6875, 0.3725, 0.6875, 0.3741, 0.75, 0.3724, 0.75, 0.3657, 0.6875, 0.3657, 0.6875, 0.3724, 0.75, 0.375, 0.75, 0.3463, 0.6875, 0.3624, 0.625, 0.3657, 0.6875, 0.3463, 0.6875, 0.3403, 0.625, 0.3657, 0.5625, 0.3624, 0.625, 0.3403, 0.625, 0.3463, 0.5625, 0.3724, 0.5, 0.3657, 0.5625, 0.3463, 0.5625, 0.375, 0.5, 0.3741, 0.5, 0.3725, 0.5625, 0.3657, 0.5625, 0.3724, 0.5, 0.3749, 0.5, 0.3747, 0.5625, 0.3725, 0.5625, 0.3741, 0.5, 0.375, 0.0625, 0.375, 0.125, 0.375, 0.125, 0.375, 0.0625, 0.375, 0.125, 0.375, 0.1875, 0.375, 0.1875, 0.375, 0.125, 0.375, 0.0625, 0.375, 0.125, 0.375, 0.125, 0.375, 0.0625, 0.375, 0.125, 0.375, 0.1875, 0.375, 0.1875, 0.375, 0.125, 0.375, 0.0, 0.375, 0.0625, 0.375, 0.0625, 0.375, 0.0, 0.375, 0.0625, 0.375, 0.125, 0.375, 0.125, 0.375, 0.0625, 0.375, 0.125, 0.375, 0.1875, 0.375, 0.1875, 0.375, 0.125, 0.375, 0.1875, 0.375, 0.25, 0.375, 0.25, 0.375, 0.1875, 0.375, 0.1875, 0.375, 0.25, 0.375, 0.25, 0.375, 0.1875, 0.375, 0.1875, 0.375, 0.25, 0.375, 0.25, 0.375, 0.1875, 0.375, 0.1875, 0.375, 0.25, 0.375, 0.25, 0.375, 0.1875, 0.375, 0.125, 0.375, 0.1875, 0.375, 0.1875, 0.375, 0.125, 0.375, 0.0625, 0.375, 0.125, 0.375, 0.125, 0.375, 0.0625, 0.375, 0.0, 0.375, 0.0625, 0.375, 0.0625, 0.375, 0.0, 0.375, 0.0, 0.375, 0.0625, 0.375, 0.0625, 0.375, 0.0, 0.375, 0.0, 0.375, 0.0625, 0.375, 0.0625, 0.375, 0.0, 0.375, 0.8125, 0.375, 0.875, 0.375, 0.875, 0.3749, 0.8125, 0.375, 0.875, 0.375, 0.9375, 0.375, 0.9375, 0.375, 0.875, 0.3749, 0.8125, 0.375, 0.875, 0.375, 0.875, 0.3748, 0.8125, 0.375, 0.875, 0.375, 0.9375, 0.375, 0.9375, 0.375, 0.875, 0.375, 0.75, 0.375, 0.8125, 0.375, 0.8125, 0.3749, 0.75, 0.375, 0.8125, 0.375, 0.875, 0.375, 0.875, 0.375, 0.8125, 0.375, 0.875, 0.375, 0.9375, 0.375, 0.9375, 0.375, 0.875, 0.375, 0.9375, 0.375, 1.0, 0.375, 1.0, 0.375, 0.9375, 0.375, 0.9375, 0.375, 1.0, 0.375, 1.0, 0.375, 0.9375, 0.375, 0.9375, 0.375, 1.0, 0.375, 1.0, 0.375, 0.9375, 0.375, 0.9375, 0.375, 1.0, 0.375, 1.0, 0.375, 0.9375, 0.375, 0.875, 0.375, 0.9375, 0.375, 0.9375, 0.375, 0.875, 0.3748, 0.8125, 0.375, 0.875, 0.375, 0.875, 0.375, 0.8125, 0.3724, 0.75, 0.3748, 0.8125, 0.375, 0.8125, 0.375, 0.75, 0.3741, 0.75, 0.3749, 0.8125, 0.3748, 0.8125, 0.3724, 0.75, 0.3749, 0.75, 0.375, 0.8125, 0.3749, 0.8125, 0.3741, 0.75, 0.3901, 0.5625, 0.3901, 0.625, 0.3795, 0.625, 0.3795, 0.5625, 0.3901, 0.625, 0.3901, 0.6875, 0.3795, 0.6875, 0.3795, 0.625, 0.3795, 0.5625, 0.3795, 0.625, 0.3756, 0.625, 0.3756, 0.5625, 0.3795, 0.625, 0.3795, 0.6875, 0.3756, 0.6875, 0.3756, 0.625, 0.4108, 0.5, 0.4108, 0.5625, 0.3901, 0.5625, 0.3901, 0.5, 0.4108, 0.5625, 0.4108, 0.625, 0.3901, 0.625, 0.3901, 0.5625, 0.4108, 0.625, 0.4108, 0.6875, 0.3901, 0.6875, 0.3901, 0.625, 0.4108, 0.6875, 0.4108, 0.75, 0.3901, 0.75, 0.3901, 0.6875, 0.3901, 0.6875, 0.3901, 0.75, 0.3795, 0.75, 0.3795, 0.6875, 0.3795, 0.6875, 0.3795, 0.75, 0.3756, 0.75, 0.3756, 0.6875, 0.3756, 0.6875, 0.3756, 0.75, 0.375, 0.75, 0.375, 0.6875, 0.3756, 0.625, 0.3756, 0.6875, 0.375, 0.6875, 0.375, 0.625, 0.3756, 0.5625, 0.3756, 0.625, 0.375, 0.625, 0.375, 0.5625, 0.3756, 0.5, 0.3756, 0.5625, 0.375, 0.5625, 0.375, 0.5, 0.3795, 0.5, 0.3795, 0.5625, 0.3756, 0.5625, 0.3756, 0.5, 0.3901, 0.5, 0.3901, 0.5625, 0.3795, 0.5625, 0.3795, 0.5, 0.383, 0.0625, 0.388, 0.125, 0.3787, 0.125, 0.3771, 0.0625, 0.388, 0.125, 0.3898, 0.1875, 0.3794, 0.1875, 0.3787, 0.125, 0.3771, 0.0625, 0.3787, 0.125, 0.3755, 0.125, 0.3753, 0.0625, 0.3787, 0.125, 0.3794, 0.1875, 0.3755, 0.1875, 0.3755, 0.125, 0.375, 0.0, 0.4, 0.0625, 0.383, 0.0625, 0.375, 0.0, 0.4, 0.0625, 0.4078, 0.125, 0.388, 0.125, 0.383, 0.0625, 0.4078, 0.125, 0.4105, 0.1875, 0.3898, 0.1875, 0.388, 0.125, 0.4105, 0.1875, 0.4108, 0.25, 0.3901, 0.25, 0.3898, 0.1875, 0.3898, 0.1875, 0.3901, 0.25, 0.3795, 0.25, 0.3794, 0.1875, 0.3794, 0.1875, 0.3795, 0.25, 0.3756, 0.25, 0.3755, 0.1875, 0.3755, 0.1875, 0.3756, 0.25, 0.375, 0.25, 0.375, 0.1875, 0.3755, 0.125, 0.3755, 0.1875, 0.375, 0.1875, 0.375, 0.125, 0.3753, 0.0625, 0.3755, 0.125, 0.375, 0.125, 0.375, 0.0625, 0.375, 0.0, 0.3753, 0.0625, 0.375, 0.0625, 0.375, 0.0, 0.375, 0.0, 0.3771, 0.0625, 0.3753, 0.0625, 0.375, 0.0, 0.375, 0.0, 0.383, 0.0625, 0.3771, 0.0625, 0.375, 0.0, 0.3901, 0.3125, 0.3901, 0.375, 0.3795, 0.375, 0.3795, 0.3125, 0.3901, 0.375, 0.3901, 0.4375, 0.3795, 0.4375, 0.3795, 0.375, 0.3795, 0.3125, 0.3795, 0.375, 0.3756, 0.375, 0.3756, 0.3125, 0.3795, 0.375, 0.3795, 0.4375, 0.3756, 0.4375, 0.3756, 0.375, 0.4108, 0.25, 0.4108, 0.3125, 0.3901, 0.3125, 0.3901, 0.25, 0.4108, 0.3125, 0.4108, 0.375, 0.3901, 0.375, 0.3901, 0.3125, 0.4108, 0.375, 0.4108, 0.4375, 0.3901, 0.4375, 0.3901, 0.375, 0.4108, 0.4375, 0.4108, 0.5, 0.3901, 0.5, 0.3901, 0.4375, 0.3901, 0.4375, 0.3901, 0.5, 0.3795, 0.5, 0.3795, 0.4375, 0.3795, 0.4375, 0.3795, 0.5, 0.3756, 0.5, 0.3756, 0.4375, 0.3756, 0.4375, 0.3756, 0.5, 0.375, 0.5, 0.375, 0.4375, 0.3756, 0.375, 0.3756, 0.4375, 0.375, 0.4375, 0.375, 0.375, 0.3756, 0.3125, 0.3756, 0.375, 0.375, 0.375, 0.375, 0.3125, 0.3756, 0.25, 0.3756, 0.3125, 0.375, 0.3125, 0.375, 0.25, 0.3795, 0.25, 0.3795, 0.3125, 0.3756, 0.3125, 0.3756, 0.25, 0.3901, 0.25, 0.3901, 0.3125, 0.3795, 0.3125, 0.3795, 0.25, 0.3898, 0.8125, 0.388, 0.875, 0.3787, 0.875, 0.3794, 0.8125, 0.388, 0.875, 0.383, 0.9375, 0.3771, 0.9375, 0.3787, 0.875, 0.3794, 0.8125, 0.3787, 0.875, 0.3755, 0.875, 0.3755, 0.8125, 0.3787, 0.875, 0.3771, 0.9375, 0.3753, 0.9375, 0.3755, 0.875, 0.4108, 0.75, 0.4105, 0.8125, 0.3898, 0.8125, 0.3901, 0.75, 0.4105, 0.8125, 0.4078, 0.875, 0.388, 0.875, 0.3898, 0.8125, 0.4078, 0.875, 0.4, 0.9375, 0.383, 0.9375, 0.388, 0.875, 0.4, 0.9375, 0.375, 1.0, 0.375, 1.0, 0.383, 0.9375, 0.383, 0.9375, 0.375, 1.0, 0.375, 1.0, 0.3771, 0.9375, 0.3771, 0.9375, 0.375, 1.0, 0.375, 1.0, 0.3753, 0.9375, 0.3753, 0.9375, 0.375, 1.0, 0.375, 1.0, 0.375, 0.9375, 0.3755, 0.875, 0.3753, 0.9375, 0.375, 0.9375, 0.375, 0.875, 0.3755, 0.8125, 0.3755, 0.875, 0.375, 0.875, 0.375, 0.8125, 0.3756, 0.75, 0.3755, 0.8125, 0.375, 0.8125, 0.375, 0.75, 0.3795, 0.75, 0.3794, 0.8125, 0.3755, 0.8125, 0.3756, 0.75, 0.3901, 0.75, 0.3898, 0.8125, 0.3794, 0.8125, 0.3795, 0.75, 0.375, 0.0625, 0.375, 0.125, 0.375, 0.125, 0.375, 0.0625, 0.375, 0.125, 0.375, 0.1875, 0.375, 0.1875, 0.375, 0.125, 0.375, 0.0625, 0.375, 0.125, 0.375, 0.125, 0.375, 0.0625, 0.375, 0.125, 0.375, 0.1875, 0.375, 0.1875, 0.375, 0.125, 0.375, 0.0, 0.375, 0.0625, 0.375, 0.0625, 0.375, 0.0, 0.375, 0.0625, 0.375, 0.125, 0.375, 0.125, 0.375, 0.0625, 0.375, 0.125, 0.375, 0.1875, 0.375, 0.1875, 0.375, 0.125, 0.375, 0.1875, 0.375, 0.25, 0.375, 0.25, 0.375, 0.1875, 0.375, 0.1875, 0.375, 0.25, 0.375, 0.25, 0.375, 0.1875, 0.375, 0.1875, 0.375, 0.25, 0.375, 0.25, 0.375, 0.1875, 0.375, 0.1875, 0.375, 0.25, 0.375, 0.25, 0.375, 0.1875, 0.375, 0.125, 0.375, 0.1875, 0.375, 0.1875, 0.375, 0.125, 0.375, 0.0625, 0.375, 0.125, 0.375, 0.125, 0.375, 0.0625, 0.375, 0.0, 0.375, 0.0625, 0.375, 0.0625, 0.375, 0.0, 0.375, 0.0, 0.375, 0.0625, 0.375, 0.0625, 0.375, 0.0, 0.375, 0.0, 0.375, 0.0625, 0.375, 0.0625, 0.375, 0.0, 0.375, 0.5625, 0.375, 0.625, 0.375, 0.625, 0.375, 0.5625, 0.375, 0.625, 0.375, 0.6875, 0.375, 0.6875, 0.375, 0.625, 0.375, 0.5625, 0.375, 0.625, 0.375, 0.625, 0.375, 0.5625, 0.375, 0.625, 0.375, 0.6875, 0.375, 0.6875, 0.375, 0.625, 0.375, 0.5, 0.375, 0.5625, 0.375, 0.5625, 0.375, 0.5, 0.375, 0.5625, 0.375, 0.625, 0.375, 0.625, 0.375, 0.5625, 0.375, 0.625, 0.375, 0.6875, 0.375, 0.6875, 0.375, 0.625, 0.375, 0.6875, 0.375, 0.75, 0.375, 0.75, 0.375, 0.6875, 0.375, 0.6875, 0.375, 0.75, 0.375, 0.75, 0.375, 0.6875, 0.375, 0.6875, 0.375, 0.75, 0.375, 0.75, 0.375, 0.6875, 0.375, 0.6875, 0.375, 0.75, 0.375, 0.75, 0.375, 0.6875, 0.375, 0.625, 0.375, 0.6875, 0.375, 0.6875, 0.375, 0.625, 0.375, 0.5625, 0.375, 0.625, 0.375, 0.625, 0.375, 0.5625, 0.375, 0.5, 0.375, 0.5625, 0.375, 0.5625, 0.375, 0.5, 0.375, 0.5, 0.375, 0.5625, 0.375, 0.5625, 0.375, 0.5, 0.375, 0.5, 0.375, 0.5625, 0.375, 0.5625, 0.375, 0.5, 0.375, 0.3125, 0.375, 0.375, 0.375, 0.375, 0.375, 0.3125, 0.375, 0.375, 0.375, 0.4375, 0.375, 0.4375, 0.375, 0.375, 0.375, 0.3125, 0.375, 0.375, 0.375, 0.375, 0.375, 0.3125, 0.375, 0.375, 0.375, 0.4375, 0.375, 0.4375, 0.375, 0.375, 0.375, 0.25, 0.375, 0.3125, 0.375, 0.3125, 0.375, 0.25, 0.375, 0.3125, 0.375, 0.375, 0.375, 0.375, 0.375, 0.3125, 0.375, 0.375, 0.375, 0.4375, 0.375, 0.4375, 0.375, 0.375, 0.375, 0.4375, 0.375, 0.5, 0.375, 0.5, 0.375, 0.4375, 0.375, 0.4375, 0.375, 0.5, 0.375, 0.5, 0.375, 0.4375, 0.375, 0.4375, 0.375, 0.5, 0.375, 0.5, 0.375, 0.4375, 0.375, 0.4375, 0.375, 0.5, 0.375, 0.5, 0.375, 0.4375, 0.375, 0.375, 0.375, 0.4375, 0.375, 0.4375, 0.375, 0.375, 0.375, 0.3125, 0.375, 0.375, 0.375, 0.375, 0.375, 0.3125, 0.375, 0.25, 0.375, 0.3125, 0.375, 0.3125, 0.375, 0.25, 0.375, 0.25, 0.375, 0.3125, 0.375, 0.3125, 0.375, 0.25, 0.375, 0.25, 0.375, 0.3125, 0.375, 0.3125, 0.375, 0.25, 0.375, 0.8125, 0.375, 0.875, 0.375, 0.875, 0.375, 0.8125, 0.375, 0.875, 0.375, 0.9375, 0.375, 0.9375, 0.375, 0.875, 0.375, 0.8125, 0.375, 0.875, 0.375, 0.875, 0.375, 0.8125, 0.375, 0.875, 0.375, 0.9375, 0.375, 0.9375, 0.375, 0.875, 0.375, 0.75, 0.375, 0.8125, 0.375, 0.8125, 0.375, 0.75, 0.375, 0.8125, 0.375, 0.875, 0.375, 0.875, 0.375, 0.8125, 0.375, 0.875, 0.375, 0.9375, 0.375, 0.9375, 0.375, 0.875, 0.375, 0.9375, 0.375, 1.0, 0.375, 1.0, 0.375, 0.9375, 0.375, 0.9375, 0.375, 1.0, 0.375, 1.0, 0.375, 0.9375, 0.375, 0.9375, 0.375, 1.0, 0.375, 1.0, 0.375, 0.9375, 0.375, 0.9375, 0.375, 1.0, 0.375, 1.0, 0.375, 0.9375, 0.375, 0.875, 0.375, 0.9375, 0.375, 0.9375, 0.375, 0.875, 0.375, 0.8125, 0.375, 0.875, 0.375, 0.875, 0.375, 0.8125, 0.375, 0.75, 0.375, 0.8125, 0.375, 0.8125, 0.375, 0.75, 0.375, 0.75, 0.375, 0.8125, 0.375, 0.8125, 0.375, 0.75, 0.375, 0.75, 0.375, 0.8125, 0.375, 0.8125, 0.375, 0.75, 0.375, 0.5625, 0.375, 0.625, 0.375, 0.625, 0.375, 0.5625, 0.375, 0.625, 0.375, 0.6875, 0.375, 0.6875, 0.375, 0.625, 0.375, 0.5625, 0.375, 0.625, 0.375, 0.625, 0.375, 0.5625, 0.375, 0.625, 0.375, 0.6875, 0.375, 0.6875, 0.375, 0.625, 0.375, 0.5, 0.375, 0.5625, 0.375, 0.5625, 0.375, 0.5, 0.375, 0.5625, 0.375, 0.625, 0.375, 0.625, 0.375, 0.5625, 0.375, 0.625, 0.375, 0.6875, 0.375, 0.6875, 0.375, 0.625, 0.375, 0.6875, 0.375, 0.75, 0.375, 0.75, 0.375, 0.6875, 0.375, 0.6875, 0.375, 0.75, 0.375, 0.75, 0.375, 0.6875, 0.375, 0.6875, 0.375, 0.75, 0.375, 0.75, 0.375, 0.6875, 0.375, 0.6875, 0.375, 0.75, 0.375, 0.75, 0.375, 0.6875, 0.375, 0.625, 0.375, 0.6875, 0.375, 0.6875, 0.375, 0.625, 0.375, 0.5625, 0.375, 0.625, 0.375, 0.625, 0.375, 0.5625, 0.375, 0.5, 0.375, 0.5625, 0.375, 0.5625, 0.375, 0.5, 0.375, 0.5, 0.375, 0.5625, 0.375, 0.5625, 0.375, 0.5, 0.375, 0.5, 0.375, 0.5625, 0.375, 0.5625, 0.375, 0.5, 0.375, 0.0625, 0.375, 0.125, 0.375, 0.125, 0.375, 0.0625, 0.375, 0.125, 0.375, 0.1875, 0.375, 0.1875, 0.375, 0.125, 0.375, 0.0625, 0.375, 0.125, 0.375, 0.125, 0.375, 0.0625, 0.375, 0.125, 0.375, 0.1875, 0.375, 0.1875, 0.375, 0.125, 0.375, 0.0, 0.375, 0.0625, 0.375, 0.0625, 0.375, 0.0, 0.375, 0.0625, 0.375, 0.125, 0.375, 0.125, 0.375, 0.0625, 0.375, 0.125, 0.375, 0.1875, 0.375, 0.1875, 0.375, 0.125, 0.375, 0.1875, 0.375, 0.25, 0.375, 0.25, 0.375, 0.1875, 0.375, 0.1875, 0.375, 0.25, 0.375, 0.25, 0.375, 0.1875, 0.375, 0.1875, 0.375, 0.25, 0.375, 0.25, 0.375, 0.1875, 0.375, 0.1875, 0.375, 0.25, 0.375, 0.25, 0.375, 0.1875, 0.375, 0.125, 0.375, 0.1875, 0.375, 0.1875, 0.375, 0.125, 0.375, 0.0625, 0.375, 0.125, 0.375, 0.125, 0.375, 0.0625, 0.375, 0.0, 0.375, 0.0625, 0.375, 0.0625, 0.375, 0.0, 0.375, 0.0, 0.375, 0.0625, 0.375, 0.0625, 0.375, 0.0, 0.375, 0.0, 0.375, 0.0625, 0.375, 0.0625, 0.375, 0.0, 0.375, 0.3125, 0.375, 0.375, 0.375, 0.375, 0.375, 0.3125, 0.375, 0.375, 0.375, 0.4375, 0.375, 0.4375, 0.375, 0.375, 0.375, 0.3125, 0.375, 0.375, 0.375, 0.375, 0.375, 0.3125, 0.375, 0.375, 0.375, 0.4375, 0.375, 0.4375, 0.375, 0.375, 0.375, 0.25, 0.375, 0.3125, 0.375, 0.3125, 0.375, 0.25, 0.375, 0.3125, 0.375, 0.375, 0.375, 0.375, 0.375, 0.3125, 0.375, 0.375, 0.375, 0.4375, 0.375, 0.4375, 0.375, 0.375, 0.375, 0.4375, 0.375, 0.5, 0.375, 0.5, 0.375, 0.4375, 0.375, 0.4375, 0.375, 0.5, 0.375, 0.5, 0.375, 0.4375, 0.375, 0.4375, 0.375, 0.5, 0.375, 0.5, 0.375, 0.4375, 0.375, 0.4375, 0.375, 0.5, 0.375, 0.5, 0.375, 0.4375, 0.375, 0.375, 0.375, 0.4375, 0.375, 0.4375, 0.375, 0.375, 0.375, 0.3125, 0.375, 0.375, 0.375, 0.375, 0.375, 0.3125, 0.375, 0.25, 0.375, 0.3125, 0.375, 0.3125, 0.375, 0.25, 0.375, 0.25, 0.375, 0.3125, 0.375, 0.3125, 0.375, 0.25, 0.375, 0.25, 0.375, 0.3125, 0.375, 0.3125, 0.375, 0.25, 0.375, 0.8125, 0.375, 0.875, 0.375, 0.875, 0.375, 0.8125, 0.375, 0.875, 0.375, 0.9375, 0.375, 0.9375, 0.375, 0.875, 0.375, 0.8125, 0.375, 0.875, 0.375, 0.875, 0.375, 0.8125, 0.375, 0.875, 0.375, 0.9375, 0.375, 0.9375, 0.375, 0.875, 0.375, 0.75, 0.375, 0.8125, 0.375, 0.8125, 0.375, 0.75, 0.375, 0.8125, 0.375, 0.875, 0.375, 0.875, 0.375, 0.8125, 0.375, 0.875, 0.375, 0.9375, 0.375, 0.9375, 0.375, 0.875, 0.375, 0.9375, 0.375, 1.0, 0.375, 1.0, 0.375, 0.9375, 0.375, 0.9375, 0.375, 1.0, 0.375, 1.0, 0.375, 0.9375, 0.375, 0.9375, 0.375, 1.0, 0.375, 1.0, 0.375, 0.9375, 0.375, 0.9375, 0.375, 1.0, 0.375, 1.0, 0.375, 0.9375, 0.375, 0.875, 0.375, 0.9375, 0.375, 0.9375, 0.375, 0.875, 0.375, 0.8125, 0.375, 0.875, 0.375, 0.875, 0.375, 0.8125, 0.375, 0.75, 0.375, 0.8125, 0.375, 0.8125, 0.375, 0.75, 0.375, 0.75, 0.375, 0.8125, 0.375, 0.8125, 0.375, 0.75, 0.375, 0.75, 0.375, 0.8125, 0.375, 0.8125, 0.375, 0.75])
me_leg.update()
arm_armature_001 = bpy.data.armatures.new('Armature.001')  # bones are not reproduced

# ---- objects
ob_leg = bpy.data.objects.new('Leg', me_leg)
ob_armature = bpy.data.objects.new('Armature', arm_armature_001)

# ---- transforms, parenting, visibility, modifiers, constraints
ob_leg.parent = ob_armature
ob_leg.location = (0.0, 3.881e-07, -2.889)
_vg = ob_leg.vertex_groups.new(name='leg0')
for _i, _w in zip([0, 1, 2, 3, 4, 5, 6, 7, 12, 13, 14, 15, 32, 35, 44, 45, 46, 47, 48, 49, 50, 51, 52, 53, 54, 55, 56, 57, 58, 59, 60, 61, 62, 63, 64, 65, 66, 67, 68, 69, 70, 71, 72, 73, 74, 75, 76, 77, 78, 79, 95, 96, 97, 101, 102, 103, 104, 105, 106, 107, 108, 109, 110, 111, 112, 113, 114, 115, 116, 117, 118, 119, 120, 121, 122, 123, 124, 125, 126, 127, 224, 225, 226, 230, 231, 232, 239, 240, 241, 244, 245, 296, 297, 298, 299, 300, 301, 302, 303, 304, 305, 306, 307, 308, 309, 310, 311, 312, 313, 314, 315, 316, 317, 318, 319, 320, 321, 322, 323, 324, 325, 326, 327, 328, 329, 330, 331, 341, 342, 343, 344, 345, 346, 347, 348, 349, 386, 387, 388, 389, 390, 391, 392, 393, 394, 395, 396, 397, 398, 399, 400, 401, 402, 403, 404, 405, 406, 407, 408, 409, 410, 411, 412, 413, 414, 415, 416, 417, 418, 419, 420, 421, 566, 567, 568, 569, 570, 571, 572, 573, 574, 575, 576, 577, 578, 579, 580, 581, 582, 583, 584, 585, 586, 587, 588, 589, 590, 591, 592, 593, 594, 595, 596, 597, 598, 599, 600, 601], [0.9511, 1.0, 0.951, 1.0, 0.9594, 1.0, 0.9594, 1.0, 1.0, 1.0, 1.0, 1.0, 0.01268, 0.01267, 0.9485, 0.9477, 0.9485, 1.0, 1.0, 1.0, 1.0, 1.0, 1.0, 0.9998, 0.999, 0.9927, 0.9595, 0.9584, 0.955, 1.0, 1.0, 1.0, 0.9999, 0.9992, 0.9941, 0.9594, 0.9593, 0.9593, 1.0, 1.0, 1.0, 0.9999, 0.9992, 0.9941, 0.955, 0.9583, 0.9594, 1.0, 1.0, 1.0, 0.07138, 0.2281, 0.7902, 0.09785, 0.2586, 0.7687, 0.9927, 0.999, 0.9998, 1.0, 1.0, 1.0, 1.0, 1.0, 1.0, 1.0, 1.0, 1.0, 1.0, 1.0, 1.0, 1.0, 1.0, 1.0, 1.0, 1.0, 1.0, 1.0, 1.0, 1.0, 0.7687, 0.2587, 0.09792, 0.7906, 0.2281, 0.07144, 0.01853, 0.02054, 0.01859, 0.003674, 0.003664, 1.0, 1.0, 1.0, 1.0, 1.0, 1.0, 1.0, 1.0, 1.0, 1.0, 1.0, 1.0, 1.0, 1.0, 1.0, 1.0, 1.0, 1.0, 1.0, 1.0, 1.0, 1.0, 1.0, 1.0, 1.0, 1.0, 1.0, 1.0, 1.0, 1.0, 1.0, 1.0, 1.0, 1.0, 1.0, 1.0, 1.0, 1.0, 1.0, 1.0, 1.0, 1.0, 1.0, 1.0, 1.0, 0.9942, 0.9992, 0.9999, 0.994, 0.9992, 0.9999, 0.9934, 0.9991, 0.9999, 0.9941, 0.9992, 0.9999, 0.9941, 0.9992, 0.9999, 0.9941, 0.9992, 0.9999, 0.9934, 0.9991, 0.9999, 0.994, 0.9992, 0.9999, 0.9942, 0.9992, 0.9999, 0.9922, 0.9989, 0.9998, 0.992, 0.9989, 0.9998, 0.9922, 0.9989, 0.9998, 0.7907, 0.7908, 0.7905, 0.2267, 0.2257, 0.2266, 0.06983, 0.06908, 0.06977, 0.7629, 0.7611, 0.7629, 0.2656, 0.2675, 0.2655, 0.1039, 0.1058, 0.1039, 0.7785, 0.7875, 0.7905, 0.2458, 0.2335, 0.2287, 0.08801, 0.07865, 0.07366, 0.7902, 0.7873, 0.7783, 0.2288, 0.2337, 0.2459, 0.07362, 0.07865, 0.08805]): _vg.add([_i], _w, 'REPLACE')
_vg = ob_leg.vertex_groups.new(name='leg1')
for _i, _w in zip([0, 2, 4, 6, 8, 9, 10, 11, 16, 17, 32, 33, 34, 35, 40, 41, 42, 43, 44, 45, 46, 56, 57, 58, 65, 66, 67, 74, 75, 76, 80, 81, 82, 83, 84, 85, 86, 87, 88, 89, 90, 91, 92, 93, 94, 95, 96, 97, 98, 99, 100, 101, 102, 103, 128, 129, 130, 131, 132, 133, 137, 138, 139, 140, 141, 142, 143, 144, 145, 146, 147, 148, 149, 150, 151, 170, 171, 172, 173, 174, 175, 224, 225, 226, 227, 228, 229, 230, 231, 232, 233, 234, 235, 236, 237, 238, 239, 240, 241, 242, 243, 244, 245, 246, 247, 272, 273, 274, 275, 276, 277, 278, 279, 280, 281, 282, 283, 284, 285, 286, 287, 288, 289, 290, 291, 292, 293, 294, 295, 332, 333, 334, 335, 336, 337, 338, 339, 340, 350, 351, 352, 353, 354, 355, 356, 357, 358, 359, 360, 361, 362, 363, 364, 365, 366, 367, 368, 369, 370, 371, 372, 373, 374, 375, 376, 377, 378, 379, 380, 381, 382, 383, 384, 385, 431, 432, 433, 434, 435, 436, 437, 438, 439, 440, 441, 442, 443, 444, 445, 446, 447, 448, 449, 450, 451, 452, 453, 454, 467, 468, 469, 470, 471, 472, 473, 474, 475, 478, 481, 485, 486, 488, 566, 567, 568, 569, 570, 571, 572, 573, 574, 575, 576, 577, 578, 579, 580, 581, 582, 583, 584, 585, 586, 587, 588, 589, 590, 591, 592, 593, 594, 595, 596, 597, 598, 599, 600, 601, 638, 639, 640, 641, 642, 643, 644, 645, 646, 647, 648, 649, 650, 651, 652, 653, 654, 655, 656, 657, 658, 659, 660, 661, 662, 663, 664, 665, 666, 667, 668, 669, 670, 671, 672, 673], [0.04785, 0.048, 0.03111, 0.03114, 0.8046, 0.8072, 0.5822, 0.5766, 0.137, 0.1445, 0.9687, 0.9812, 0.9812, 0.9687, 0.9993, 0.9996, 0.9996, 0.9994, 0.0515, 0.05232, 0.05148, 0.03093, 0.03314, 0.04009, 0.03116, 0.03142, 0.03142, 0.04005, 0.03334, 0.03119, 0.8152, 0.8166, 0.8136, 0.6799, 0.7391, 0.7853, 0.3418, 0.2881, 0.3511, 0.7851, 0.7452, 0.6862, 0.9962, 0.9817, 0.9314, 0.9286, 0.7719, 0.2098, 0.9967, 0.9773, 0.8813, 0.9022, 0.7414, 0.2313, 0.1973, 0.2127, 0.1925, 0.00366, 0.05423, 0.09345, 0.08967, 0.05302, 0.001529, 0.5627, 0.4172, 0.2566, 0.2453, 0.4346, 0.566, 0.008248, 0.07161, 0.1847, 0.1931, 0.07662, 0.01078, 0.08202, 0.04463, 0.006387, 0.001315, 0.0376, 0.07697, 0.2313, 0.7413, 0.9021, 0.9999, 0.9995, 0.9965, 0.2094, 0.7719, 0.9286, 0.9997, 0.9987, 0.9929, 0.982, 0.9823, 0.982, 0.9657, 0.9647, 0.9657, 0.9799, 0.9774, 0.9732, 0.9732, 0.9774, 0.9799, 0.9929, 0.9987, 0.9997, 0.9965, 0.9995, 0.9999, 0.8813, 0.9774, 0.9967, 0.9328, 0.982, 0.9963, 0.9996, 0.9996, 0.9996, 0.9993, 0.9993, 0.9993, 0.9996, 0.9995, 0.9994, 0.9994, 0.9995, 0.9996, 0.9969, 0.9967, 0.9965, 0.9806, 0.982, 0.9819, 0.9078, 0.9221, 0.9284, 0.5885, 0.5943, 0.5892, 0.4848, 0.4951, 0.4817, 0.3799, 0.3983, 0.3676, 0.9965, 0.9968, 0.9969, 0.9823, 0.9823, 0.9808, 0.9297, 0.9221, 0.9078, 0.9961, 0.9961, 0.9961, 0.9816, 0.9817, 0.9818, 0.9331, 0.934, 0.9339, 0.9964, 0.9964, 0.9965, 0.9732, 0.9719, 0.9737, 0.8422, 0.8291, 0.845, 0.2682, 0.3489, 0.505, 0.1229, 0.1842, 0.2753, 0.05852, 0.1012, 0.1574, 0.4906, 0.3572, 0.2741, 0.2889, 0.1916, 0.1289, 0.1674, 0.1047, 0.06224, 0.1108, 0.0863, 0.1113, 0.02653, 0.005088, 0.02864, 0.1036, 0.1156, 0.1092, 0.05872, 0.06533, 0.06282, 0.02009, 0.02778, 0.02568, 0.0472, 0.001112, 0.05052, 0.0006763, 0.003629, 0.2093, 0.2092, 0.2095, 0.7733, 0.7743, 0.7734, 0.9302, 0.9309, 0.9302, 0.2371, 0.2389, 0.2371, 0.7344, 0.7325, 0.7345, 0.8961, 0.8942, 0.8961, 0.2215, 0.2125, 0.2095, 0.7542, 0.7665, 0.7713, 0.912, 0.9214, 0.9263, 0.2098, 0.2127, 0.2217, 0.7712, 0.7663, 0.7541, 0.9264, 0.9214, 0.912, 0.9968, 0.9969, 0.9968, 0.9996, 0.9996, 0.9996, 0.9999, 0.9999, 0.9999, 0.992, 0.9917, 0.992, 0.9986, 0.9985, 0.9985, 0.9997, 0.9997, 0.9997, 0.9942, 0.9954, 0.9961, 0.999, 0.9993, 0.9994, 0.9998, 0.9998, 0.9999, 0.9961, 0.9954, 0.9942, 0.9994, 0.9993, 0.999, 0.9999, 0.9998, 0.9998]): _vg.add([_i], _w, 'REPLACE')
_vg = ob_leg.vertex_groups.new(name='hoof')
for _i, _w in zip([8, 9, 10, 11, 16, 17, 18, 19, 20, 21, 22, 23, 24, 25, 26, 27, 28, 29, 30, 31, 36, 37, 38, 39, 80, 81, 82, 83, 84, 85, 86, 87, 88, 89, 90, 91, 94, 100, 128, 129, 130, 131, 132, 133, 134, 135, 136, 137, 138, 139, 140, 141, 142, 143, 144, 145, 146, 147, 148, 149, 150, 151, 152, 153, 154, 155, 156, 157, 158, 159, 160, 161, 162, 163, 164, 165, 166, 167, 168, 169, 170, 171, 172, 173, 174, 175, 176, 177, 178, 179, 180, 181, 182, 183, 184, 185, 186, 187, 188, 189, 190, 191, 192, 193, 194, 195, 196, 197, 198, 199, 200, 201, 202, 203, 204, 205, 206, 207, 208, 209, 210, 211, 212, 213, 214, 215, 216, 217, 218, 219, 220, 221, 222, 223, 248, 249, 250, 251, 252, 253, 254, 255, 256, 257, 258, 259, 260, 261, 262, 263, 264, 265, 266, 267, 268, 269, 270, 271, 278, 281, 338, 339, 340, 350, 351, 352, 353, 354, 355, 356, 357, 358, 365, 366, 367, 374, 375, 376, 380, 381, 382, 383, 384, 385, 422, 423, 424, 425, 426, 427, 428, 429, 430, 431, 432, 433, 434, 435, 436, 437, 438, 439, 440, 441, 442, 443, 444, 445, 446, 447, 448, 449, 450, 451, 452, 453, 454, 455, 456, 457, 458, 459, 460, 461, 462, 463, 464, 465, 466, 467, 468, 469, 470, 471, 472, 473, 474, 475, 476, 477, 478, 479, 480, 481, 482, 483, 484, 485, 486, 487, 488, 489, 490, 491, 492, 493, 494, 495, 496, 497, 498, 499, 500, 501, 502, 503, 504, 505, 506, 507, 508, 509, 510, 511, 512, 513, 514, 515, 516, 517, 518, 519, 520, 521, 522, 523, 524, 525, 526, 527, 528, 529, 530, 531, 532, 533, 534, 535, 536, 537, 538, 539, 540, 541, 542, 543, 544, 545, 546, 547, 548, 549, 550, 551, 552, 553, 554, 555, 556, 557, 558, 559, 560, 561, 562, 563, 564, 565, 602, 603, 604, 605, 606, 607, 608, 609, 610, 611, 612, 613, 614, 615, 616, 617, 618, 619, 620, 621, 622, 623, 624, 625, 626, 627, 628, 629, 630, 631, 632, 633, 634, 635, 636, 637], [0.1954, 0.1928, 0.4178, 0.4234, 0.863, 0.8555, 0.9889, 0.9904, 0.9841, 0.9824, 0.9996, 1.0, 0.999, 0.9991, 0.9998, 0.9999, 0.9994, 0.9995, 0.9998, 0.9999, 0.9964, 0.9998, 1.0, 0.9963, 0.1848, 0.1834, 0.1864, 0.3201, 0.2609, 0.2147, 0.6582, 0.7119, 0.6489, 0.2149, 0.2548, 0.3138, 0.0686, 0.1187, 0.8027, 0.7873, 0.8075, 0.9732, 0.9458, 0.9066, 0.9949, 0.997, 0.9966, 0.9103, 0.947, 0.9742, 0.4373, 0.5828, 0.7434, 0.7547, 0.5654, 0.434, 0.9709, 0.9284, 0.8153, 0.8069, 0.9234, 0.9696, 0.9761, 0.9755, 0.978, 1.0, 0.9981, 0.9917, 0.9998, 1.0, 1.0, 0.9916, 0.9966, 0.9988, 0.996, 0.9984, 0.9993, 1.0, 1.0, 0.9983, 0.918, 0.9527, 0.9718, 0.9743, 0.9562, 0.923, 0.9986, 0.9984, 0.9986, 0.9998, 0.9997, 0.9995, 0.9999, 0.9999, 0.9999, 0.9994, 0.9996, 0.9998, 0.9976, 0.9983, 0.9988, 0.9998, 0.9997, 0.9997, 0.9999, 0.9999, 0.9999, 0.9946, 0.9921, 0.9884, 0.9994, 0.9993, 0.9994, 0.9998, 0.9998, 0.9996, 0.9999, 0.9999, 0.9999, 0.9996, 0.9997, 0.9998, 0.9999, 0.9999, 0.9999, 0.9994, 0.9993, 0.9992, 0.9998, 0.9998, 0.9998, 0.9993, 0.9993, 0.9992, 0.9894, 0.9927, 0.9949, 0.9998, 0.9998, 0.9998, 1.0, 1.0, 1.0, 0.9988, 0.9983, 0.9976, 0.995, 0.9946, 0.9952, 0.9999, 1.0, 1.0, 0.9999, 0.9994, 0.9982, 0.9978, 0.9989, 0.9995, 0.1187, 0.06717, 0.09219, 0.07794, 0.07163, 0.4115, 0.4057, 0.4108, 0.5152, 0.5049, 0.5183, 0.6201, 0.6017, 0.6324, 0.07028, 0.07789, 0.0922, 0.06685, 0.06603, 0.06605, 0.00361, 0.00618, 0.002547, 0.1578, 0.1709, 0.155, 0.9996, 0.9992, 0.9983, 1.0, 0.9998, 0.9994, 1.0, 0.9999, 0.9997, 0.7318, 0.6511, 0.495, 0.8771, 0.8158, 0.7247, 0.9415, 0.8988, 0.8426, 0.5094, 0.6428, 0.7259, 0.7111, 0.8084, 0.8711, 0.8326, 0.8953, 0.9378, 0.8892, 0.9137, 0.8887, 0.9617, 0.9725, 0.9607, 0.9871, 0.9907, 0.9855, 0.9996, 0.9992, 0.9985, 0.9997, 0.9994, 0.999, 0.9997, 0.9995, 0.9992, 0.8964, 0.8844, 0.8908, 0.9413, 0.9347, 0.9372, 0.965, 0.9611, 0.9622, 0.9897, 0.9751, 0.9514, 0.9957, 0.9885, 0.9744, 0.998, 0.9942, 0.986, 0.9495, 0.9747, 0.9908, 0.9732, 0.9891, 0.9978, 0.9855, 0.9955, 0.9999, 0.9996, 0.9998, 0.9998, 0.9996, 0.9998, 0.9998, 0.9996, 0.9998, 0.9998, 0.9988, 0.9995, 0.9999, 0.9991, 0.9996, 0.9998, 0.9994, 0.9997, 0.9998, 1.0, 1.0, 0.9999, 0.9999, 0.9999, 0.9999, 0.9999, 0.9999, 0.9999, 0.9967, 0.9963, 0.9966, 0.9977, 0.9974, 0.9976, 0.9983, 0.998, 0.9982, 0.9996, 0.9998, 0.9998, 0.9996, 0.9998, 0.9998, 0.9996, 0.9997, 0.9998, 0.9999, 0.9999, 0.9999, 0.9999, 0.9999, 0.9999, 0.9999, 0.9999, 0.9999, 0.9989, 0.9987, 0.9988, 0.999, 0.9989, 0.999, 0.9992, 0.9991, 0.9992, 0.9998, 0.9997, 0.9995, 0.9998, 0.9997, 0.9995, 0.9998, 0.9997, 0.9995, 0.9854, 0.9838, 0.9842, 0.99, 0.9889, 0.9892, 0.9931, 0.9923, 0.9926, 1.0, 1.0, 0.9999, 1.0, 1.0, 0.9999, 1.0, 1.0, 0.9999, 0.9947, 0.9989, 1.0, 0.9963, 0.9992, 1.0, 0.9974, 0.9993, 1.0, 0.9991, 0.9977, 0.9943, 0.9993, 0.9982, 0.9959, 0.9994, 0.9986, 0.997]): _vg.add([_i], _w, 'REPLACE')
_m = ob_leg.modifiers.new('Armature', 'ARMATURE')
_m.object = ob_armature
ob_armature.location = (0.0, 0.0, 0.0)

# ---- collection membership
col_collection.objects.link(ob_leg)
col_collection.objects.link(ob_armature)

# ---- scene / render settings (as saved in the file)
scene.frame_start = 0; scene.frame_end = 250; scene.frame_set(0)
scene.render.engine = 'BLENDER_EEVEE_NEXT'
bpy.context.view_layer.update()

# ---- added for rendering (the .blend has no active camera and no usable light): camera, sun
cam_auto = bpy.data.cameras.new('AutoCamera')
cam_auto.lens = 50.0
cam_auto.sensor_width = 36.0
cam_auto.clip_end = 1000.0
ob_auto_camera = bpy.data.objects.new('AutoCamera', cam_auto)
scene.collection.objects.link(ob_auto_camera)
ob_auto_camera.location = (13.3202, -20.1299, 13.0929)
ob_auto_camera.rotation_euler = (1.09748, -7.21219e-08, 0.694738)
scene.camera = ob_auto_camera
light_auto_sun = bpy.data.lights.new('AutoSun', 'SUN')
light_auto_sun.energy = 3.0
light_auto_sun.angle = 0.0523599
ob_auto_sun = bpy.data.objects.new('AutoSun', light_auto_sun)
scene.collection.objects.link(ob_auto_sun)
ob_auto_sun.rotation_euler = (0.872665, 0.174533, 0.523599)
bpy.context.view_layer.update()
